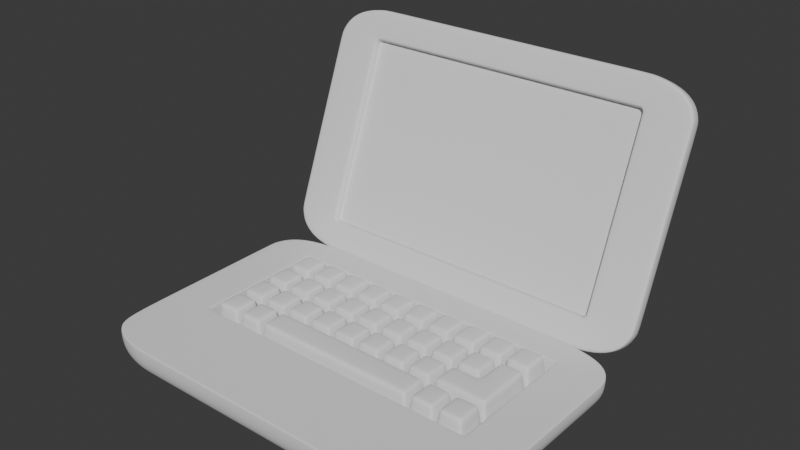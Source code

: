 # Source: Laptop.blend  (saved by Blender 4.0.36; exported with 4.5.12 LTS)
import bpy
from mathutils import Matrix  # noqa: F401  (used for matrix-valued properties, if any)

bpy.ops.wm.read_factory_settings(use_empty=True)
scene = bpy.context.scene
scene.name = 'Scene'

# ---- collections
col_collection = bpy.data.collections.new('Collection'); scene.collection.children.link(col_collection)

# ---- node groups
ng_auto_smooth = bpy.data.node_groups.new('Auto Smooth', 'GeometryNodeTree')
_s = ng_auto_smooth.interface.new_socket(name='Geometry', in_out='OUTPUT', socket_type='NodeSocketGeometry')
_s = ng_auto_smooth.interface.new_socket(name='Geometry', in_out='INPUT', socket_type='NodeSocketGeometry')
_s = ng_auto_smooth.interface.new_socket(name='Angle', in_out='INPUT', socket_type='NodeSocketFloat')
_s.subtype = 'ANGLE'
_s.min_value = 0.0
_s.max_value = 3.142
ng_auto_smooth.is_modifier = True
_N = ng_auto_smooth.nodes; _L = ng_auto_smooth.links
n0 = _N.new('NodeGroupOutput'); n0.name = 'Group Output'; n0.location = (480, -100)
n1 = _N.new('NodeGroupInput'); n1.name = 'Group Input'; n1.location = (-420, -300)
n2 = _N.new('NodeGroupInput'); n2.name = 'Group Input.001'; n2.location = (-60, -100)
n3 = _N.new('GeometryNodeSetShadeSmooth'); n3.name = 'Set Shade Smooth'; n3.location = (120, -100)
n3.domain = 'EDGE'
n4 = _N.new('GeometryNodeSetShadeSmooth'); n4.name = 'Set Shade Smooth.001'; n4.location = (300, -100)
n5 = _N.new('GeometryNodeInputMeshEdgeAngle'); n5.name = 'Edge Angle'; n5.location = (-420, -220)
n6 = _N.new('GeometryNodeInputEdgeSmooth'); n6.name = 'Is Edge Smooth'; n6.location = (-60, -160)
n7 = _N.new('GeometryNodeInputShadeSmooth'); n7.name = 'Is Face Smooth'; n7.location = (-240, -340)
n8 = _N.new('FunctionNodeBooleanMath'); n8.name = 'Boolean Math'; n8.location = (-60, -220)
n9 = _N.new('FunctionNodeCompare'); n9.name = 'Compare'; n9.location = (-240, -180)
n9.operation = 'LESS_EQUAL'
_L.new(n5.outputs[0], n9.inputs[0])
_L.new(n4.outputs[0], n0.inputs[0])
_L.new(n1.outputs[1], n9.inputs[1])
_L.new(n9.outputs[0], n8.inputs[0])
_L.new(n7.outputs[0], n8.inputs[1])
_L.new(n2.outputs[0], n3.inputs[0])
_L.new(n6.outputs[0], n3.inputs[1])
_L.new(n3.outputs[0], n4.inputs[0])
_L.new(n8.outputs[0], n3.inputs[2])
n0.is_active_output = True

# ---- world
world_world = bpy.data.worlds.new('World'); scene.world = world_world
world_world.use_nodes = True; world_world.node_tree.nodes.clear()
_N = world_world.node_tree.nodes; _L = world_world.node_tree.links
n0 = _N.new('ShaderNodeOutputWorld'); n0.name = 'World Output'; n0.location = (300, 300)
n1 = _N.new('ShaderNodeBackground'); n1.name = 'Background'; n1.location = (10, 300)
n1.inputs[0].default_value = (0.05088, 0.05088, 0.05088, 1.0)
_L.new(n1.outputs[0], n0.inputs[0])
n0.is_active_output = True
world_world.color = (0.05088, 0.05088, 0.05088)
world_world.use_sun_shadow = False
world_world.sun_shadow_jitter_overblur = 0.0

# ---- meshes
me_plane = bpy.data.meshes.new('Plane')
me_plane.from_pydata([(-0.9675, -0.8788, 0.2805), (-0.8788, -0.9675, 0.2805), (-1.0, -0.7576, 0.2805), (-0.7576, -1.0, 0.2805), (1.0, -0.7576, 0.2805), (0.7576, -1.0, 0.2805), (0.9675, -0.8788, 0.2805), (0.8788, -0.9675, 0.2805), (-0.7576, 1.0, 0.2805), (-1.0, 0.7576, 0.2805), (-0.8788, 0.9675, 0.2805), (-0.9675, 0.8788, 0.2805), (0.7576, 1.0, 0.2805), (1.0, 0.7576, 0.2805), (0.8788, 0.9675, 0.2805), (0.9675, 0.8788, 0.2805), (-0.7327, -0.8106, 0.0), (-0.7576, -1.0, 0.1894), (-0.7452, -0.9053, 0.02538), (-0.7543, -0.9746, 0.09472), (-0.8106, -0.7327, 0.0), (-1.0, -0.7576, 0.1894), (-0.9053, -0.7452, 0.02538), (-0.9746, -0.7543, 0.09472), (-0.7808, -0.7977, 0.0), (-0.8788, -0.9675, 0.1894), (-0.8298, -0.8826, 0.02538), (-0.8657, -0.9448, 0.09472), (-0.7977, -0.7808, 0.0), (-0.9675, -0.8788, 0.1894), (-0.8826, -0.8298, 0.02538), (-0.9448, -0.8657, 0.09472), (0.8106, -0.7327, 0.0), (1.0, -0.7576, 0.1894), (0.9053, -0.7452, 0.02538), (0.9746, -0.7543, 0.09472), (0.7327, -0.8106, 0.0), (0.7576, -1.0, 0.1894), (0.7452, -0.9053, 0.02538), (0.7543, -0.9746, 0.09472), (0.7977, -0.7808, 0.0), (0.9675, -0.8788, 0.1894), (0.8826, -0.8298, 0.02538), (0.9448, -0.8657, 0.09472), (0.7808, -0.7977, 0.0), (0.8788, -0.9675, 0.1894), (0.8298, -0.8826, 0.02538), (0.8657, -0.9448, 0.09472), (-0.7327, 0.8106, 0.0), (-0.7576, 1.0, 0.1894), (-0.7452, 0.9053, 0.02538), (-0.7543, 0.9746, 0.09472), (-1.0, 0.7576, 0.1894), (-0.8106, 0.7327, 0.0), (-0.9746, 0.7543, 0.09472), (-0.9053, 0.7452, 0.02538), (-0.7808, 0.7977, 0.0), (-0.8788, 0.9675, 0.1894), (-0.8298, 0.8826, 0.02538), (-0.8657, 0.9448, 0.09472), (-0.7977, 0.7808, 0.0), (-0.9675, 0.8788, 0.1894), (-0.8826, 0.8298, 0.02538), (-0.9448, 0.8657, 0.09472), (0.7327, 0.8106, 0.0), (0.7576, 1.0, 0.1894), (0.7452, 0.9053, 0.02538), (0.7543, 0.9746, 0.09472), (0.8106, 0.7327, 0.0), (1.0, 0.7576, 0.1894), (0.9053, 0.7452, 0.02538), (0.9746, 0.7543, 0.09472), (0.7808, 0.7977, 0.0), (0.8788, 0.9675, 0.1894), (0.8298, 0.8826, 0.02538), (0.8657, 0.9448, 0.09472), (0.7977, 0.7808, 0.0), (0.9675, 0.8788, 0.1894), (0.8826, 0.8298, 0.02538), (0.9448, 0.8657, 0.09472), (0.7576, 0.7576, 0.2805), (-0.7576, 0.7576, 0.2805), (0.7576, -0.7576, 0.2805), (-0.7576, -0.7576, 0.2805), (-1.0, -0.3095, 0.2805), (1.0, -0.3095, 0.2805), (-0.8106, -0.2993, 0.0), (-0.9053, -0.3044, 0.02538), (-0.9746, -0.3082, 0.09472), (-1.0, -0.3095, 0.1894), (0.8106, -0.2993, 0.0), (0.9053, -0.3044, 0.02538), (0.9746, -0.3082, 0.09472), (1.0, -0.3095, 0.1894), (0.7576, -0.3095, 0.2805), (-0.7576, -0.3095, 0.2805), (1.0, 0.7004, 0.2805), (-0.9053, 0.6889, 0.02538), (-0.9746, 0.6973, 0.09472), (-1.0, 0.7004, 0.1894), (0.8106, 0.6773, 0.0), (0.7576, 0.7004, 0.2805), (-0.7576, 0.7004, 0.2805), (-1.0, 0.7004, 0.2805), (-0.8106, 0.6773, 0.0), (0.9053, 0.6889, 0.02538), (0.9746, 0.6973, 0.09472), (1.0, 0.7004, 0.1894), (0.7086, -1.0, 0.2805), (0.7086, 1.0, 0.2805), (0.6853, -0.8106, 0.0), (0.6969, -0.9053, 0.02538), (0.7055, -0.9746, 0.09472), (0.7086, -1.0, 0.1894), (0.6853, 0.8106, 0.0), (0.6969, 0.9053, 0.02538), (0.7055, 0.9746, 0.09472), (0.7086, 1.0, 0.1894), (0.7086, 0.7576, 0.2805), (0.7086, -0.7576, 0.2805), (0.7086, -0.3095, 0.2805), (-0.7159, 1.0, 0.2805), (-0.7041, -0.9053, 0.02538), (-0.7127, -0.9746, 0.09472), (-0.7159, -1.0, 0.1894), (-0.6923, 0.8106, 0.0), (-0.7159, -1.0, 0.2805), (-0.6923, -0.8106, 0.0), (-0.7041, 0.9053, 0.02538), (-0.7127, 0.9746, 0.09472), (-0.7159, 1.0, 0.1894), (-0.7159, 0.7576, 0.2805), (-0.7159, -0.7576, 0.2805), (-0.7159, -0.3095, 0.2805), (-1.0, -0.2511, 0.2805), (-0.8106, -0.2428, 0.0), (0.9053, -0.247, 0.02538), (0.9746, -0.25, 0.09472), (1.0, -0.2511, 0.1894), (1.0, -0.2511, 0.2805), (-0.9053, -0.247, 0.02538), (-0.9746, -0.25, 0.09472), (-1.0, -0.2511, 0.1894), (0.8106, -0.2428, 0.0), (0.7576, -0.2511, 0.2805), (-0.7576, -0.2511, 0.2805), (0.7576, 0.7004, 0.159), (0.7576, 0.7576, 0.159), (-0.7576, 0.7004, 0.159), (-0.7576, 0.7576, 0.159), (0.7086, 0.7576, 0.159), (0.7086, -0.3095, 0.159), (0.7576, -0.3095, 0.159), (0.7576, -0.2511, 0.159), (-0.7576, -0.2511, 0.159), (0.7086, 0.7004, 0.159), (-0.7159, 0.7576, 0.159), (-0.7159, -0.3095, 0.159), (-0.7159, 0.7004, 0.159), (0.7086, -0.2511, 0.159), (-0.7576, -0.3095, 0.159), (-0.7159, -0.2511, 0.159)], [], [(82, 5, 7, 6, 4), (113, 37, 5, 108), (104, 53, 60, 56, 48, 125, 114, 64, 72, 76, 68, 100), (69, 77, 15, 13), (89, 21, 2, 84), (49, 57, 10, 8), (45, 41, 6, 7), (61, 52, 9, 11), (130, 49, 8, 121), (73, 65, 12, 14), (107, 69, 13, 96), (21, 29, 0, 2), (57, 61, 11, 10), (37, 45, 7, 5), (29, 25, 1, 0), (77, 73, 14, 15), (41, 33, 4, 6), (86, 20, 22, 87), (87, 22, 23, 88), (88, 23, 21, 89), (20, 28, 30, 22), (22, 30, 31, 23), (23, 31, 29, 21), (28, 24, 26, 30), (30, 26, 27, 31), (31, 27, 25, 29), (24, 16, 18, 26), (26, 18, 19, 27), (27, 19, 17, 25), (110, 36, 38, 111), (111, 38, 39, 112), (112, 39, 37, 113), (36, 44, 46, 38), (38, 46, 47, 39), (39, 47, 45, 37), (44, 40, 42, 46), (46, 42, 43, 47), (47, 43, 41, 45), (40, 32, 34, 42), (42, 34, 35, 43), (43, 35, 33, 41), (100, 68, 70, 105), (105, 70, 71, 106), (106, 71, 69, 107), (68, 76, 78, 70), (70, 78, 79, 71), (71, 79, 77, 69), (76, 72, 74, 78), (78, 74, 75, 79), (79, 75, 73, 77), (72, 64, 66, 74), (74, 66, 67, 75), (75, 67, 65, 73), (125, 48, 50, 128), (128, 50, 51, 129), (129, 51, 49, 130), (48, 56, 58, 50), (50, 58, 59, 51), (51, 59, 57, 49), (56, 60, 62, 58), (58, 62, 63, 59), (59, 63, 61, 57), (60, 53, 55, 62), (62, 55, 54, 63), (63, 54, 52, 61), (25, 17, 3, 1), (119, 108, 5, 82), (9, 81, 8, 10, 11), (109, 118, 80, 12), (12, 80, 13, 15, 14), (2, 0, 1, 3, 83), (120, 119, 82, 94), (94, 82, 4, 85), (84, 2, 83, 95), (134, 84, 95, 145), (144, 94, 85, 139), (95, 133, 157, 160), (35, 92, 93, 33), (34, 91, 92, 35), (32, 90, 91, 34), (141, 88, 89, 142), (140, 87, 88, 141), (135, 86, 87, 140), (33, 93, 85, 4), (142, 89, 84, 134), (20, 86, 90, 32, 40, 44, 36, 110, 127, 16, 24, 28), (52, 99, 103, 9), (53, 104, 97, 55), (55, 97, 98, 54), (54, 98, 99, 52), (144, 101, 146, 153), (80, 101, 96, 13), (9, 103, 102, 81), (137, 106, 107, 138), (136, 105, 106, 137), (143, 100, 105, 136), (138, 107, 96, 139), (135, 104, 100, 143), (81, 102, 148, 149), (145, 95, 160, 154), (133, 132, 119, 120), (121, 131, 118, 109), (132, 126, 108, 119), (67, 116, 117, 65), (66, 115, 116, 67), (64, 114, 115, 66), (123, 112, 113, 124), (122, 111, 112, 123), (127, 110, 111, 122), (65, 117, 109, 12), (124, 113, 108, 126), (17, 124, 126, 3), (16, 127, 122, 18), (18, 122, 123, 19), (19, 123, 124, 17), (83, 3, 126, 132), (8, 81, 131, 121), (95, 83, 132, 133), (120, 94, 152, 151), (118, 131, 156, 150), (116, 129, 130, 117), (115, 128, 129, 116), (114, 125, 128, 115), (117, 130, 121, 109), (101, 80, 147, 146), (131, 81, 149, 156), (86, 135, 143, 90), (93, 138, 139, 85), (90, 143, 136, 91), (91, 136, 137, 92), (92, 137, 138, 93), (99, 142, 134, 103), (104, 135, 140, 97), (97, 140, 141, 98), (98, 141, 142, 99), (94, 144, 153, 152), (101, 144, 139, 96), (103, 134, 145, 102), (159, 151, 152, 153), (150, 155, 146, 147), (156, 158, 155, 150), (161, 157, 151, 159), (154, 160, 157, 161), (149, 148, 158, 156), (148, 154, 161, 158), (158, 161, 159, 155), (155, 159, 153, 146), (80, 118, 150, 147), (133, 120, 151, 157), (102, 145, 154, 148)])
me_plane.polygons.foreach_set('use_smooth', [True] * 150)
_uv = me_plane.uv_layers.new(name='UVMap')
_uv.uv.foreach_set('vector', [0.8788, 0.1212, 0.8788, 0.0, 0.9394, 0.01624, 0.9838, 0.06059, 1.0, 0.1212, 0.8543, 0.0, 0.8788, 0.0, 0.8788, 0.0, 0.8543, 0.0, 0.09472, 0.8387, 0.09472, 0.8663, 0.1012, 0.8904, 0.1096, 0.8988, 0.1337, 0.9053, 0.1538, 0.9053, 0.8426, 0.9053, 0.8663, 0.9053, 0.8904, 0.8988, 0.8988, 0.8904, 0.9053, 0.8663, 0.9053, 0.8387, 1.0, 0.8788, 0.9838, 0.9394, 0.9838, 0.9394, 1.0, 0.8788, 0.0, 0.3452, 0.0, 0.1212, 0.0, 0.1212, 0.0, 0.3452, 0.1212, 1.0, 0.06059, 0.9838, 0.06059, 0.9838, 0.1212, 1.0, 0.9394, 0.01624, 0.9838, 0.06059, 0.9838, 0.06059, 0.9394, 0.01624, 0.01624, 0.9394, 0.0, 0.8788, 0.0, 0.8788, 0.01624, 0.9394, 0.1421, 1.0, 0.1212, 1.0, 0.1212, 1.0, 0.1421, 1.0, 0.9394, 0.9838, 0.8788, 1.0, 0.8788, 1.0, 0.9394, 0.9838, 1.0, 0.8502, 1.0, 0.8788, 1.0, 0.8788, 1.0, 0.8502, 0.0, 0.1212, 0.01624, 0.06059, 0.01624, 0.06059, 0.0, 0.1212, 0.06059, 0.9838, 0.01624, 0.9394, 0.01624, 0.9394, 0.06059, 0.9838, 0.8788, 0.0, 0.9394, 0.01624, 0.9394, 0.01624, 0.8788, 0.0, 0.01624, 0.06059, 0.06059, 0.01624, 0.06059, 0.01624, 0.01624, 0.06059, 0.9838, 0.9394, 0.9394, 0.9838, 0.9394, 0.9838, 0.9838, 0.9394, 0.9838, 0.06059, 1.0, 0.1212, 1.0, 0.1212, 0.9838, 0.06059, 0.09472, 0.3503, 0.09472, 0.1337, 0.04736, 0.1274, 0.04736, 0.3478, 0.04736, 0.3478, 0.04736, 0.1274, 0.0002162, 0.1212, 0.0002162, 0.3453, 0.0002162, 0.3453, 0.0002162, 0.1212, 0.0, 0.1212, 0.0, 0.3452, 0.09472, 0.1337, 0.1012, 0.1096, 0.0587, 0.08511, 0.04736, 0.1274, 0.04736, 0.1274, 0.0587, 0.08511, 0.017, 0.06103, 0.0002162, 0.1212, 0.0002162, 0.1212, 0.017, 0.06103, 0.01624, 0.06059, 0.0, 0.1212, 0.1012, 0.1096, 0.1096, 0.1012, 0.08511, 0.0587, 0.0587, 0.08511, 0.0587, 0.08511, 0.08511, 0.0587, 0.06103, 0.017, 0.017, 0.06103, 0.017, 0.06103, 0.06103, 0.017, 0.06059, 0.01624, 0.01624, 0.06059, 0.1096, 0.1012, 0.1337, 0.09472, 0.1274, 0.04736, 0.08511, 0.0587, 0.08511, 0.0587, 0.1274, 0.04736, 0.1212, 0.0002162, 0.06103, 0.017, 0.06103, 0.017, 0.1212, 0.0002162, 0.1212, 0.0, 0.06059, 0.01624, 0.8426, 0.09472, 0.8663, 0.09472, 0.8726, 0.04736, 0.8485, 0.04736, 0.8485, 0.04736, 0.8726, 0.04736, 0.8788, 0.0002162, 0.8543, 0.0002162, 0.8543, 0.0002162, 0.8788, 0.0002162, 0.8788, 0.0, 0.8543, 0.0, 0.8663, 0.09472, 0.8904, 0.1012, 0.9149, 0.0587, 0.8726, 0.04736, 0.8726, 0.04736, 0.9149, 0.0587, 0.939, 0.017, 0.8788, 0.0002162, 0.8788, 0.0002162, 0.939, 0.017, 0.9394, 0.01624, 0.8788, 0.0, 0.8904, 0.1012, 0.8988, 0.1096, 0.9413, 0.08511, 0.9149, 0.0587, 0.9149, 0.0587, 0.9413, 0.08511, 0.983, 0.06103, 0.939, 0.017, 0.939, 0.017, 0.983, 0.06103, 0.9838, 0.06059, 0.9394, 0.01624, 0.8988, 0.1096, 0.9053, 0.1337, 0.9526, 0.1274, 0.9413, 0.08511, 0.9413, 0.08511, 0.9526, 0.1274, 0.9998, 0.1212, 0.983, 0.06103, 0.983, 0.06103, 0.9998, 0.1212, 1.0, 0.1212, 0.9838, 0.06059, 0.9053, 0.8387, 0.9053, 0.8663, 0.9526, 0.8726, 0.9526, 0.8444, 0.9526, 0.8444, 0.9526, 0.8726, 0.9998, 0.8788, 0.9998, 0.8502, 0.9998, 0.8502, 0.9998, 0.8788, 1.0, 0.8788, 1.0, 0.8502, 0.9053, 0.8663, 0.8988, 0.8904, 0.9413, 0.9149, 0.9526, 0.8726, 0.9526, 0.8726, 0.9413, 0.9149, 0.983, 0.939, 0.9998, 0.8788, 0.9998, 0.8788, 0.983, 0.939, 0.9838, 0.9394, 1.0, 0.8788, 0.8988, 0.8904, 0.8904, 0.8988, 0.9149, 0.9413, 0.9413, 0.9149, 0.9413, 0.9149, 0.9149, 0.9413, 0.939, 0.983, 0.983, 0.939, 0.983, 0.939, 0.939, 0.983, 0.9394, 0.9838, 0.9838, 0.9394, 0.8904, 0.8988, 0.8663, 0.9053, 0.8726, 0.9526, 0.9149, 0.9413, 0.9149, 0.9413, 0.8726, 0.9526, 0.8788, 0.9998, 0.939, 0.983, 0.939, 0.983, 0.8788, 0.9998, 0.8788, 1.0, 0.9394, 0.9838, 0.1538, 0.9053, 0.1337, 0.9053, 0.1274, 0.9526, 0.1479, 0.9526, 0.1479, 0.9526, 0.1274, 0.9526, 0.1212, 0.9998, 0.1421, 0.9998, 0.1421, 0.9998, 0.1212, 0.9998, 0.1212, 1.0, 0.1421, 1.0, 0.1337, 0.9053, 0.1096, 0.8988, 0.08511, 0.9413, 0.1274, 0.9526, 0.1274, 0.9526, 0.08511, 0.9413, 0.06103, 0.983, 0.1212, 0.9998, 0.1212, 0.9998, 0.06103, 0.983, 0.06059, 0.9838, 0.1212, 1.0, 0.1096, 0.8988, 0.1012, 0.8904, 0.0587, 0.9149, 0.08511, 0.9413, 0.08511, 0.9413, 0.0587, 0.9149, 0.017, 0.939, 0.06103, 0.983, 0.06103, 0.983, 0.017, 0.939, 0.01624, 0.9394, 0.06059, 0.9838, 0.1012, 0.8904, 0.09472, 0.8663, 0.04736, 0.8726, 0.0587, 0.9149, 0.0587, 0.9149, 0.04736, 0.8726, 0.0002162, 0.8788, 0.017, 0.939, 0.017, 0.939, 0.0002162, 0.8788, 0.0, 0.8788, 0.01624, 0.9394, 0.06059, 0.01624, 0.1212, 0.0, 0.1212, 0.0, 0.06059, 0.01624, 0.8543, 0.1212, 0.8543, 0.0, 0.8788, 0.0, 0.8788, 0.1212, 0.0, 0.8788, 0.1212, 0.8788, 0.1212, 1.0, 0.06059, 0.9838, 0.01624, 0.9394, 0.8543, 1.0, 0.8543, 0.8788, 0.8788, 0.8788, 0.8788, 1.0, 0.8788, 1.0, 0.8788, 0.8788, 1.0, 0.8788, 0.9838, 0.9394, 0.9394, 0.9838, 0.0, 0.1212, 0.01624, 0.06059, 0.06059, 0.01624, 0.1212, 0.0, 0.1212, 0.1212, 0.8543, 0.3452, 0.8543, 0.1212, 0.8788, 0.1212, 0.8788, 0.3452, 0.8788, 0.3452, 0.8788, 0.1212, 1.0, 0.1212, 1.0, 0.3452, 0.0, 0.3452, 0.0, 0.1212, 0.1212, 0.1212, 0.1212, 0.3452, 0.0, 0.3745, 0.0, 0.3452, 0.1212, 0.3452, 0.1212, 0.3745, 0.8788, 0.3745, 0.8788, 0.3452, 1.0, 0.3452, 1.0, 0.3745, 0.1212, 0.3452, 0.1421, 0.3452, 0.1421, 0.3452, 0.1212, 0.3452, 0.9998, 0.1212, 0.9998, 0.3453, 1.0, 0.3452, 1.0, 0.1212, 0.9526, 0.1274, 0.9526, 0.3478, 0.9998, 0.3453, 0.9998, 0.1212, 0.9053, 0.1337, 0.9053, 0.3503, 0.9526, 0.3478, 0.9526, 0.1274, 0.0002162, 0.3745, 0.0002162, 0.3453, 0.0, 0.3452, 0.0, 0.3745, 0.04736, 0.3765, 0.04736, 0.3478, 0.0002162, 0.3453, 0.0002162, 0.3745, 0.09472, 0.3786, 0.09472, 0.3503, 0.04736, 0.3478, 0.04736, 0.3765, 1.0, 0.1212, 1.0, 0.3452, 1.0, 0.3452, 1.0, 0.1212, 0.0, 0.3745, 0.0, 0.3452, 0.0, 0.3452, 0.0, 0.3745, 0.09472, 0.1337, 0.09472, 0.3503, 0.9053, 0.3503, 0.9053, 0.1337, 0.8988, 0.1096, 0.8904, 0.1012, 0.8663, 0.09472, 0.8426, 0.09472, 0.1538, 0.09472, 0.1337, 0.09472, 0.1096, 0.1012, 0.1012, 0.1096, 0.0, 0.8788, 0.0, 0.8502, 0.0, 0.8502, 0.0, 0.8788, 0.09472, 0.8663, 0.09472, 0.8387, 0.04736, 0.8444, 0.04736, 0.8726, 0.04736, 0.8726, 0.04736, 0.8444, 0.0002162, 0.8502, 0.0002162, 0.8788, 0.0002162, 0.8788, 0.0002162, 0.8502, 0.0, 0.8502, 0.0, 0.8788, 0.8788, 0.3745, 0.8788, 0.8502, 0.8788, 0.8502, 0.8788, 0.3745, 0.8788, 0.8788, 0.8788, 0.8502, 1.0, 0.8502, 1.0, 0.8788, 0.0, 0.8788, 0.0, 0.8502, 0.1212, 0.8502, 0.1212, 0.8788, 0.9998, 0.3745, 0.9998, 0.8502, 1.0, 0.8502, 1.0, 0.3745, 0.9526, 0.3765, 0.9526, 0.8444, 0.9998, 0.8502, 0.9998, 0.3745, 0.9053, 0.3786, 0.9053, 0.8387, 0.9526, 0.8444, 0.9526, 0.3765, 1.0, 0.3745, 1.0, 0.8502, 1.0, 0.8502, 1.0, 0.3745, 0.09472, 0.3786, 0.09472, 0.8387, 0.9053, 0.8387, 0.9053, 0.3786, 0.1212, 0.8788, 0.1212, 0.8502, 0.1212, 0.8502, 0.1212, 0.8788, 0.1212, 0.3745, 0.1212, 0.3452, 0.1212, 0.3452, 0.1212, 0.3745, 0.1421, 0.3452, 0.1421, 0.1212, 0.8543, 0.1212, 0.8543, 0.3452, 0.1421, 1.0, 0.1421, 0.8788, 0.8543, 0.8788, 0.8543, 1.0, 0.1421, 0.1212, 0.1421, 0.0, 0.8543, 0.0, 0.8543, 0.1212, 0.8788, 0.9998, 0.8543, 0.9998, 0.8543, 1.0, 0.8788, 1.0, 0.8726, 0.9526, 0.8485, 0.9526, 0.8543, 0.9998, 0.8788, 0.9998, 0.8663, 0.9053, 0.8426, 0.9053, 0.8485, 0.9526, 0.8726, 0.9526, 0.1421, 0.0002162, 0.8543, 0.0002162, 0.8543, 0.0, 0.1421, 0.0, 0.1479, 0.04736, 0.8485, 0.04736, 0.8543, 0.0002162, 0.1421, 0.0002162, 0.1538, 0.09472, 0.8426, 0.09472, 0.8485, 0.04736, 0.1479, 0.04736, 0.8788, 1.0, 0.8543, 1.0, 0.8543, 1.0, 0.8788, 1.0, 0.1421, 0.0, 0.8543, 0.0, 0.8543, 0.0, 0.1421, 0.0, 0.1212, 0.0, 0.1421, 0.0, 0.1421, 0.0, 0.1212, 0.0, 0.1337, 0.09472, 0.1538, 0.09472, 0.1479, 0.04736, 0.1274, 0.04736, 0.1274, 0.04736, 0.1479, 0.04736, 0.1421, 0.0002162, 0.1212, 0.0002162, 0.1212, 0.0002162, 0.1421, 0.0002162, 0.1421, 0.0, 0.1212, 0.0, 0.1212, 0.1212, 0.1212, 0.0, 0.1421, 0.0, 0.1421, 0.1212, 0.1212, 1.0, 0.1212, 0.8788, 0.1421, 0.8788, 0.1421, 1.0, 0.1212, 0.3452, 0.1212, 0.1212, 0.1421, 0.1212, 0.1421, 0.3452, 0.8543, 0.3452, 0.8788, 0.3452, 0.8788, 0.3452, 0.8543, 0.3452, 0.8543, 0.8788, 0.1421, 0.8788, 0.1421, 0.8788, 0.8543, 0.8788, 0.8543, 0.9998, 0.1421, 0.9998, 0.1421, 1.0, 0.8543, 1.0, 0.8485, 0.9526, 0.1479, 0.9526, 0.1421, 0.9998, 0.8543, 0.9998, 0.8426, 0.9053, 0.1538, 0.9053, 0.1479, 0.9526, 0.8485, 0.9526, 0.8543, 1.0, 0.1421, 1.0, 0.1421, 1.0, 0.8543, 1.0, 0.8788, 0.8502, 0.8788, 0.8788, 0.8788, 0.8788, 0.8788, 0.8502, 0.1421, 0.8788, 0.1212, 0.8788, 0.1212, 0.8788, 0.1421, 0.8788, 0.09472, 0.3503, 0.09472, 0.3786, 0.9053, 0.3786, 0.9053, 0.3503, 1.0, 0.3452, 1.0, 0.3745, 1.0, 0.3745, 1.0, 0.3452, 0.9053, 0.3503, 0.9053, 0.3786, 0.9526, 0.3765, 0.9526, 0.3478, 0.9526, 0.3478, 0.9526, 0.3765, 0.9998, 0.3745, 0.9998, 0.3453, 0.9998, 0.3453, 0.9998, 0.3745, 1.0, 0.3745, 1.0, 0.3452, 0.0, 0.8502, 0.0, 0.3745, 0.0, 0.3745, 0.0, 0.8502, 0.09472, 0.8387, 0.09472, 0.3786, 0.04736, 0.3765, 0.04736, 0.8444, 0.04736, 0.8444, 0.04736, 0.3765, 0.0002162, 0.3745, 0.0002162, 0.8502, 0.0002162, 0.8502, 0.0002162, 0.3745, 0.0, 0.3745, 0.0, 0.8502, 0.8788, 0.3452, 0.8788, 0.3745, 0.8788, 0.3745, 0.8788, 0.3452, 0.8788, 0.8502, 0.8788, 0.3745, 1.0, 0.3745, 1.0, 0.8502, 0.0, 0.8502, 0.0, 0.3745, 0.1212, 0.3745, 0.1212, 0.8502, 0.8543, 0.3745, 0.8543, 0.3452, 0.8788, 0.3452, 0.8788, 0.3745, 0.8543, 0.8788, 0.8543, 0.8502, 0.8788, 0.8502, 0.8788, 0.8788, 0.1421, 0.8788, 0.1421, 0.8502, 0.8543, 0.8502, 0.8543, 0.8788, 0.1421, 0.3745, 0.1421, 0.3452, 0.8543, 0.3452, 0.8543, 0.3745, 0.1212, 0.3745, 0.1212, 0.3452, 0.1421, 0.3452, 0.1421, 0.3745, 0.1212, 0.8788, 0.1212, 0.8502, 0.1421, 0.8502, 0.1421, 0.8788, 0.1212, 0.8502, 0.1212, 0.3745, 0.1421, 0.3745, 0.1421, 0.8502, 0.1421, 0.8502, 0.1421, 0.3745, 0.8543, 0.3745, 0.8543, 0.8502, 0.8543, 0.8502, 0.8543, 0.3745, 0.8788, 0.3745, 0.8788, 0.8502, 0.8788, 0.8788, 0.8543, 0.8788, 0.8543, 0.8788, 0.8788, 0.8788, 0.1421, 0.3452, 0.8543, 0.3452, 0.8543, 0.3452, 0.1421, 0.3452, 0.1212, 0.8502, 0.1212, 0.3745, 0.1212, 0.3745, 0.1212, 0.8502])
me_plane.update()
me_plane_001 = bpy.data.meshes.new('Plane.001')
me_plane_001.from_pydata([(-0.5347, -0.6519, 0.0), (-0.4856, -0.6829, 0.0), (-0.5526, -0.6094, 0.0), (-0.4187, -0.6943, 0.0), (0.5526, -0.6094, 0.0), (0.4187, -0.6943, 0.0), (0.5347, -0.6519, 0.0), (0.4856, -0.6829, 0.0), (-0.4187, 0.006179, 0.0), (-0.5526, -0.07871, 0.0), (-0.4856, -0.005193, 0.0), (-0.5347, -0.03626, 0.0), (0.4187, 0.006179, 0.0), (0.5526, -0.07871, 0.0), (0.4856, -0.005193, 0.0), (0.5347, -0.03626, 0.0), (-0.4049, -0.6279, 0.09824), (-0.4187, -0.6943, 0.03189), (-0.4118, -0.6611, 0.08935), (-0.4168, -0.6854, 0.06506), (-0.4479, -0.6007, 0.09824), (-0.5526, -0.6094, 0.03189), (-0.5003, -0.605, 0.08935), (-0.5386, -0.6082, 0.06506), (-0.4315, -0.6234, 0.09824), (-0.4856, -0.6829, 0.03189), (-0.4586, -0.6532, 0.08935), (-0.4784, -0.675, 0.06506), (-0.4408, -0.6175, 0.09824), (-0.5347, -0.6519, 0.03189), (-0.4877, -0.6347, 0.08935), (-0.5221, -0.6473, 0.06506), (0.4479, -0.6007, 0.09824), (0.5526, -0.6094, 0.03189), (0.5003, -0.605, 0.08935), (0.5386, -0.6082, 0.06506), (0.4049, -0.6279, 0.09824), (0.4187, -0.6943, 0.03189), (0.4118, -0.6611, 0.08935), (0.4168, -0.6854, 0.06506), (0.4408, -0.6175, 0.09824), (0.5347, -0.6519, 0.03189), (0.4877, -0.6347, 0.08935), (0.5221, -0.6473, 0.06506), (0.4315, -0.6234, 0.09824), (0.4856, -0.6829, 0.03189), (0.4586, -0.6532, 0.08935), (0.4784, -0.675, 0.06506), (-0.4049, -0.06017, 0.09824), (-0.4187, 0.006179, 0.03189), (-0.4118, -0.027, 0.08935), (-0.4168, -0.00271, 0.06506), (-0.5526, -0.07871, 0.03189), (-0.4479, -0.08744, 0.09824), (-0.5386, -0.07988, 0.06506), (-0.5003, -0.08307, 0.08935), (-0.4315, -0.06468, 0.09824), (-0.4856, -0.005193, 0.03189), (-0.4586, -0.03494, 0.08935), (-0.4784, -0.01316, 0.06506), (-0.4408, -0.07061, 0.09824), (-0.5347, -0.03626, 0.03189), (-0.4877, -0.05344, 0.08935), (-0.5221, -0.04086, 0.06506), (0.4049, -0.06017, 0.09824), (0.4187, 0.006179, 0.03189), (0.4118, -0.027, 0.08935), (0.4168, -0.00271, 0.06506), (0.4479, -0.08744, 0.09824), (0.5526, -0.07871, 0.03189), (0.5003, -0.08307, 0.08935), (0.5386, -0.07988, 0.06506), (0.4315, -0.06468, 0.09824), (0.4856, -0.005193, 0.03189), (0.4586, -0.03494, 0.08935), (0.4784, -0.01316, 0.06506), (0.4408, -0.07061, 0.09824), (0.5347, -0.03626, 0.03189), (0.4877, -0.05344, 0.08935), (0.5221, -0.04086, 0.06506), (0.4187, -0.6094, 0.0), (-0.4187, -0.6094, 0.0), (0.4187, -0.07871, 0.0), (-0.4187, -0.07871, 0.0), (-0.5526, -0.5926, 0.0), (0.5526, -0.5926, 0.0), (-0.4479, -0.5845, 0.09824), (-0.5003, -0.5886, 0.08935), (-0.5386, -0.5915, 0.06506), (-0.5526, -0.5926, 0.03189), (0.4479, -0.5845, 0.09824), (0.5003, -0.5886, 0.08935), (0.5386, -0.5915, 0.06506), (0.5526, -0.5926, 0.03189), (0.4187, -0.5926, 0.0), (-0.4187, -0.5926, 0.0), (0.5526, -0.09491, 0.0), (-0.5003, -0.09902, 0.08935), (-0.5386, -0.09601, 0.06506), (-0.5526, -0.09491, 0.03189), (0.4479, -0.1031, 0.09824), (0.4187, -0.09491, 0.0), (-0.4187, -0.09491, 0.0), (-0.5526, -0.09491, 0.0), (-0.4479, -0.1031, 0.09824), (0.5003, -0.09902, 0.08935), (0.5386, -0.09601, 0.06506), (0.5526, -0.09491, 0.03189), (0.4028, -0.6943, 0.0), (0.4028, 0.006179, 0.0), (0.3896, -0.6279, 0.09824), (0.3962, -0.6611, 0.08935), (0.4011, -0.6854, 0.06506), (0.4028, -0.6943, 0.03189), (0.3896, -0.06017, 0.09824), (0.3962, -0.027, 0.08935), (0.4011, -0.00271, 0.06506), (0.4028, 0.006179, 0.03189), (0.4028, -0.6094, 0.0), (0.4028, -0.07871, 0.0), (-0.4053, 0.006179, 0.0), (-0.3986, -0.6611, 0.08935), (-0.4035, -0.6854, 0.06506), (-0.4053, -0.6943, 0.03189), (-0.3919, -0.06017, 0.09824), (-0.4053, -0.6943, 0.0), (-0.3919, -0.6279, 0.09824), (-0.3986, -0.027, 0.08935), (-0.4035, -0.00271, 0.06506), (-0.4053, 0.006179, 0.03189), (-0.4053, -0.6094, 0.0), (-0.4053, -0.07871, 0.0), (0.4028, -0.6094, 0.02369), (0.4187, -0.6094, 0.02369), (0.4187, -0.09491, 0.02369), (0.4187, -0.07871, 0.02369), (-0.4187, -0.09491, 0.02369), (-0.4187, -0.07871, 0.02369), (0.4028, -0.07871, 0.02369), (0.4187, -0.5926, 0.02369), (-0.4187, -0.6094, 0.02369), (-0.4187, -0.5926, 0.02369), (0.4028, -0.5926, 0.02369), (0.4028, -0.09491, 0.02369), (-0.4053, -0.6094, 0.02369), (-0.4053, -0.07871, 0.02369), (-0.4053, -0.5926, 0.02369), (-0.4053, -0.09491, 0.02369)], [], [(80, 5, 7, 6, 4), (113, 37, 5, 108), (104, 53, 60, 56, 48, 124, 114, 64, 72, 76, 68, 100), (69, 77, 15, 13), (89, 21, 2, 84), (49, 57, 10, 8), (45, 41, 6, 7), (61, 52, 9, 11), (129, 49, 8, 120), (73, 65, 12, 14), (107, 69, 13, 96), (21, 29, 0, 2), (57, 61, 11, 10), (37, 45, 7, 5), (29, 25, 1, 0), (77, 73, 14, 15), (41, 33, 4, 6), (86, 20, 22, 87), (87, 22, 23, 88), (88, 23, 21, 89), (20, 28, 30, 22), (22, 30, 31, 23), (23, 31, 29, 21), (28, 24, 26, 30), (30, 26, 27, 31), (31, 27, 25, 29), (24, 16, 18, 26), (26, 18, 19, 27), (27, 19, 17, 25), (110, 36, 38, 111), (111, 38, 39, 112), (112, 39, 37, 113), (36, 44, 46, 38), (38, 46, 47, 39), (39, 47, 45, 37), (44, 40, 42, 46), (46, 42, 43, 47), (47, 43, 41, 45), (40, 32, 34, 42), (42, 34, 35, 43), (43, 35, 33, 41), (100, 68, 70, 105), (105, 70, 71, 106), (106, 71, 69, 107), (68, 76, 78, 70), (70, 78, 79, 71), (71, 79, 77, 69), (76, 72, 74, 78), (78, 74, 75, 79), (79, 75, 73, 77), (72, 64, 66, 74), (74, 66, 67, 75), (75, 67, 65, 73), (124, 48, 50, 127), (127, 50, 51, 128), (128, 51, 49, 129), (48, 56, 58, 50), (50, 58, 59, 51), (51, 59, 57, 49), (56, 60, 62, 58), (58, 62, 63, 59), (59, 63, 61, 57), (60, 53, 55, 62), (62, 55, 54, 63), (63, 54, 52, 61), (25, 17, 3, 1), (118, 108, 5, 80), (2, 0, 1, 3, 81), (83, 102, 136, 137), (94, 80, 4, 85), (84, 2, 81, 95), (109, 119, 82, 12), (12, 82, 13, 15, 14), (11, 9, 83, 8, 10), (103, 84, 95, 102), (101, 94, 85, 96), (102, 95, 141, 136), (35, 92, 93, 33), (34, 91, 92, 35), (32, 90, 91, 34), (98, 88, 89, 99), (97, 87, 88, 98), (104, 86, 87, 97), (33, 93, 85, 4), (99, 89, 84, 103), (20, 86, 90, 32, 40, 44, 36, 110, 126, 16, 24, 28), (52, 99, 103, 9), (53, 104, 97, 55), (55, 97, 98, 54), (54, 98, 99, 52), (118, 80, 133, 132), (82, 101, 96, 13), (9, 103, 102, 83), (92, 106, 107, 93), (91, 105, 106, 92), (90, 100, 105, 91), (93, 107, 96, 85), (86, 104, 100, 90), (101, 82, 135, 134), (94, 101, 134, 139), (120, 131, 119, 109), (119, 131, 145, 138), (130, 125, 108, 118), (67, 116, 117, 65), (66, 115, 116, 67), (64, 114, 115, 66), (122, 112, 113, 123), (121, 111, 112, 122), (126, 110, 111, 121), (65, 117, 109, 12), (123, 113, 108, 125), (17, 123, 125, 3), (16, 126, 121, 18), (18, 121, 122, 19), (19, 122, 123, 17), (81, 3, 125, 130), (131, 83, 137, 145), (8, 83, 131, 120), (95, 81, 140, 141), (82, 119, 138, 135), (116, 128, 129, 117), (115, 127, 128, 116), (114, 124, 127, 115), (117, 129, 120, 109), (142, 132, 133, 139), (143, 142, 139, 134), (138, 143, 134, 135), (145, 147, 143, 138), (147, 146, 142, 143), (146, 144, 132, 142), (141, 140, 144, 146), (136, 141, 146, 147), (137, 136, 147, 145), (80, 94, 139, 133), (81, 130, 144, 140), (130, 118, 132, 144)])
me_plane_001.polygons.foreach_set('use_smooth', [True] * 136)
_uv = me_plane_001.uv_layers.new(name='UVMap')
_uv.uv.foreach_set('vector', [0.8788, 0.1212, 0.8788, 0.0, 0.9394, 0.01624, 0.9838, 0.06059, 1.0, 0.1212, 0.8645, 0.0, 0.8788, 0.0, 0.8788, 0.0, 0.8645, 0.0, 0.09472, 0.844, 0.09472, 0.8663, 0.1012, 0.8904, 0.1096, 0.8988, 0.1337, 0.9053, 0.1454, 0.9053, 0.8525, 0.9053, 0.8663, 0.9053, 0.8904, 0.8988, 0.8988, 0.8904, 0.9053, 0.8663, 0.9053, 0.844, 1.0, 0.8788, 0.9838, 0.9394, 0.9838, 0.9394, 1.0, 0.8788, 0.0, 0.1451, 0.0, 0.1212, 0.0, 0.1212, 0.0, 0.1451, 0.1212, 1.0, 0.06059, 0.9838, 0.06059, 0.9838, 0.1212, 1.0, 0.9394, 0.01624, 0.9838, 0.06059, 0.9838, 0.06059, 0.9394, 0.01624, 0.01624, 0.9394, 0.0, 0.8788, 0.0, 0.8788, 0.01624, 0.9394, 0.1333, 1.0, 0.1212, 1.0, 0.1212, 1.0, 0.1333, 1.0, 0.9394, 0.9838, 0.8788, 1.0, 0.8788, 1.0, 0.9394, 0.9838, 1.0, 0.8557, 1.0, 0.8788, 1.0, 0.8788, 1.0, 0.8557, 0.0, 0.1212, 0.01624, 0.06059, 0.01624, 0.06059, 0.0, 0.1212, 0.06059, 0.9838, 0.01624, 0.9394, 0.01624, 0.9394, 0.06059, 0.9838, 0.8788, 0.0, 0.9394, 0.01624, 0.9394, 0.01624, 0.8788, 0.0, 0.01624, 0.06059, 0.06059, 0.01624, 0.06059, 0.01624, 0.01624, 0.06059, 0.9838, 0.9394, 0.9394, 0.9838, 0.9394, 0.9838, 0.9838, 0.9394, 0.9838, 0.06059, 1.0, 0.1212, 1.0, 0.1212, 0.9838, 0.06059, 0.09472, 0.1568, 0.09472, 0.1337, 0.04736, 0.1274, 0.04736, 0.151, 0.04736, 0.151, 0.04736, 0.1274, 0.0002162, 0.1212, 0.0002162, 0.1452, 0.0002162, 0.1452, 0.0002162, 0.1212, 0.0, 0.1212, 0.0, 0.1451, 0.09472, 0.1337, 0.1012, 0.1096, 0.0587, 0.08511, 0.04736, 0.1274, 0.04736, 0.1274, 0.0587, 0.08511, 0.017, 0.06103, 0.0002162, 0.1212, 0.0002162, 0.1212, 0.017, 0.06103, 0.01624, 0.06059, 0.0, 0.1212, 0.1012, 0.1096, 0.1096, 0.1012, 0.08511, 0.0587, 0.0587, 0.08511, 0.0587, 0.08511, 0.08511, 0.0587, 0.06103, 0.017, 0.017, 0.06103, 0.017, 0.06103, 0.06103, 0.017, 0.06059, 0.01624, 0.01624, 0.06059, 0.1096, 0.1012, 0.1337, 0.09472, 0.1274, 0.04736, 0.08511, 0.0587, 0.08511, 0.0587, 0.1274, 0.04736, 0.1212, 0.0002162, 0.06103, 0.017, 0.06103, 0.017, 0.1212, 0.0002162, 0.1212, 0.0, 0.06059, 0.01624, 0.8525, 0.09472, 0.8663, 0.09472, 0.8726, 0.04736, 0.8585, 0.04736, 0.8585, 0.04736, 0.8726, 0.04736, 0.8788, 0.0002162, 0.8645, 0.0002162, 0.8645, 0.0002162, 0.8788, 0.0002162, 0.8788, 0.0, 0.8645, 0.0, 0.8663, 0.09472, 0.8904, 0.1012, 0.9149, 0.0587, 0.8726, 0.04736, 0.8726, 0.04736, 0.9149, 0.0587, 0.939, 0.017, 0.8788, 0.0002162, 0.8788, 0.0002162, 0.939, 0.017, 0.9394, 0.01624, 0.8788, 0.0, 0.8904, 0.1012, 0.8988, 0.1096, 0.9413, 0.08511, 0.9149, 0.0587, 0.9149, 0.0587, 0.9413, 0.08511, 0.983, 0.06103, 0.939, 0.017, 0.939, 0.017, 0.983, 0.06103, 0.9838, 0.06059, 0.9394, 0.01624, 0.8988, 0.1096, 0.9053, 0.1337, 0.9526, 0.1274, 0.9413, 0.08511, 0.9413, 0.08511, 0.9526, 0.1274, 0.9998, 0.1212, 0.983, 0.06103, 0.983, 0.06103, 0.9998, 0.1212, 1.0, 0.1212, 0.9838, 0.06059, 0.9053, 0.844, 0.9053, 0.8663, 0.9526, 0.8726, 0.9526, 0.8498, 0.9526, 0.8498, 0.9526, 0.8726, 0.9998, 0.8788, 0.9998, 0.8557, 0.9998, 0.8557, 0.9998, 0.8788, 1.0, 0.8788, 1.0, 0.8557, 0.9053, 0.8663, 0.8988, 0.8904, 0.9413, 0.9149, 0.9526, 0.8726, 0.9526, 0.8726, 0.9413, 0.9149, 0.983, 0.939, 0.9998, 0.8788, 0.9998, 0.8788, 0.983, 0.939, 0.9838, 0.9394, 1.0, 0.8788, 0.8988, 0.8904, 0.8904, 0.8988, 0.9149, 0.9413, 0.9413, 0.9149, 0.9413, 0.9149, 0.9149, 0.9413, 0.939, 0.983, 0.983, 0.939, 0.983, 0.939, 0.939, 0.983, 0.9394, 0.9838, 0.9838, 0.9394, 0.8904, 0.8988, 0.8663, 0.9053, 0.8726, 0.9526, 0.9149, 0.9413, 0.9149, 0.9413, 0.8726, 0.9526, 0.8788, 0.9998, 0.939, 0.983, 0.939, 0.983, 0.8788, 0.9998, 0.8788, 1.0, 0.9394, 0.9838, 0.1454, 0.9053, 0.1337, 0.9053, 0.1274, 0.9526, 0.1394, 0.9526, 0.1394, 0.9526, 0.1274, 0.9526, 0.1212, 0.9998, 0.1334, 0.9998, 0.1334, 0.9998, 0.1212, 0.9998, 0.1212, 1.0, 0.1333, 1.0, 0.1337, 0.9053, 0.1096, 0.8988, 0.08511, 0.9413, 0.1274, 0.9526, 0.1274, 0.9526, 0.08511, 0.9413, 0.06103, 0.983, 0.1212, 0.9998, 0.1212, 0.9998, 0.06103, 0.983, 0.06059, 0.9838, 0.1212, 1.0, 0.1096, 0.8988, 0.1012, 0.8904, 0.0587, 0.9149, 0.08511, 0.9413, 0.08511, 0.9413, 0.0587, 0.9149, 0.017, 0.939, 0.06103, 0.983, 0.06103, 0.983, 0.017, 0.939, 0.01624, 0.9394, 0.06059, 0.9838, 0.1012, 0.8904, 0.09472, 0.8663, 0.04736, 0.8726, 0.0587, 0.9149, 0.0587, 0.9149, 0.04736, 0.8726, 0.0002162, 0.8788, 0.017, 0.939, 0.017, 0.939, 0.0002162, 0.8788, 0.0, 0.8788, 0.01624, 0.9394, 0.06059, 0.01624, 0.1212, 0.0, 0.1212, 0.0, 0.06059, 0.01624, 0.8645, 0.1212, 0.8645, 0.0, 0.8788, 0.0, 0.8788, 0.1212, 0.0, 0.1212, 0.01624, 0.06059, 0.06059, 0.01624, 0.1212, 0.0, 0.1212, 0.1212, 0.1212, 0.8788, 0.1212, 0.8557, 0.1212, 0.8557, 0.1212, 0.8788, 0.8788, 0.1451, 0.8788, 0.1212, 1.0, 0.1212, 1.0, 0.1451, 0.0, 0.1451, 0.0, 0.1212, 0.1212, 0.1212, 0.1212, 0.1451, 0.8645, 1.0, 0.8645, 0.8788, 0.8788, 0.8788, 0.8788, 1.0, 0.8788, 1.0, 0.8788, 0.8788, 1.0, 0.8788, 0.9838, 0.9394, 0.9394, 0.9838, 0.01624, 0.9394, 0.0, 0.8788, 0.1212, 0.8788, 0.1212, 1.0, 0.06059, 0.9838, 0.0, 0.8557, 0.0, 0.1451, 0.1212, 0.1451, 0.1212, 0.8557, 0.8788, 0.8557, 0.8788, 0.1451, 1.0, 0.1451, 1.0, 0.8557, 0.1212, 0.8557, 0.1212, 0.1451, 0.1212, 0.1451, 0.1212, 0.8557, 0.9998, 0.1212, 0.9998, 0.1452, 1.0, 0.1451, 1.0, 0.1212, 0.9526, 0.1274, 0.9526, 0.151, 0.9998, 0.1452, 0.9998, 0.1212, 0.9053, 0.1337, 0.9053, 0.1568, 0.9526, 0.151, 0.9526, 0.1274, 0.0002162, 0.8557, 0.0002162, 0.1452, 0.0, 0.1451, 0.0, 0.8557, 0.04736, 0.8498, 0.04736, 0.151, 0.0002162, 0.1452, 0.0002162, 0.8557, 0.09472, 0.844, 0.09472, 0.1568, 0.04736, 0.151, 0.04736, 0.8498, 1.0, 0.1212, 1.0, 0.1451, 1.0, 0.1451, 1.0, 0.1212, 0.0, 0.8557, 0.0, 0.1451, 0.0, 0.1451, 0.0, 0.8557, 0.09472, 0.1337, 0.09472, 0.1568, 0.9053, 0.1568, 0.9053, 0.1337, 0.8988, 0.1096, 0.8904, 0.1012, 0.8663, 0.09472, 0.8525, 0.09472, 0.1454, 0.09472, 0.1337, 0.09472, 0.1096, 0.1012, 0.1012, 0.1096, 0.0, 0.8788, 0.0, 0.8557, 0.0, 0.8557, 0.0, 0.8788, 0.09472, 0.8663, 0.09472, 0.844, 0.04736, 0.8498, 0.04736, 0.8726, 0.04736, 0.8726, 0.04736, 0.8498, 0.0002162, 0.8557, 0.0002162, 0.8788, 0.0002162, 0.8788, 0.0002162, 0.8557, 0.0, 0.8557, 0.0, 0.8788, 0.8645, 0.1212, 0.8788, 0.1212, 0.8788, 0.1212, 0.8645, 0.1212, 0.8788, 0.8788, 0.8788, 0.8557, 1.0, 0.8557, 1.0, 0.8788, 0.0, 0.8788, 0.0, 0.8557, 0.1212, 0.8557, 0.1212, 0.8788, 0.9998, 0.1452, 0.9998, 0.8557, 1.0, 0.8557, 1.0, 0.1451, 0.9526, 0.151, 0.9526, 0.8498, 0.9998, 0.8557, 0.9998, 0.1452, 0.9053, 0.1568, 0.9053, 0.844, 0.9526, 0.8498, 0.9526, 0.151, 1.0, 0.1451, 1.0, 0.8557, 1.0, 0.8557, 1.0, 0.1451, 0.09472, 0.1568, 0.09472, 0.844, 0.9053, 0.844, 0.9053, 0.1568, 0.8788, 0.8557, 0.8788, 0.8788, 0.8788, 0.8788, 0.8788, 0.8557, 0.8788, 0.1451, 0.8788, 0.8557, 0.8788, 0.8557, 0.8788, 0.1451, 0.1333, 1.0, 0.1333, 0.8788, 0.8645, 0.8788, 0.8645, 1.0, 0.8645, 0.8788, 0.1333, 0.8788, 0.1333, 0.8788, 0.8645, 0.8788, 0.1333, 0.1212, 0.1333, 0.0, 0.8645, 0.0, 0.8645, 0.1212, 0.8788, 0.9998, 0.8645, 0.9998, 0.8645, 1.0, 0.8788, 1.0, 0.8726, 0.9526, 0.8585, 0.9526, 0.8645, 0.9998, 0.8788, 0.9998, 0.8663, 0.9053, 0.8525, 0.9053, 0.8585, 0.9526, 0.8726, 0.9526, 0.1334, 0.0002162, 0.8645, 0.0002162, 0.8645, 0.0, 0.1333, 0.0, 0.1394, 0.04736, 0.8585, 0.04736, 0.8645, 0.0002162, 0.1334, 0.0002162, 0.1454, 0.09472, 0.8525, 0.09472, 0.8585, 0.04736, 0.1394, 0.04736, 0.8788, 1.0, 0.8645, 1.0, 0.8645, 1.0, 0.8788, 1.0, 0.1333, 0.0, 0.8645, 0.0, 0.8645, 0.0, 0.1333, 0.0, 0.1212, 0.0, 0.1333, 0.0, 0.1333, 0.0, 0.1212, 0.0, 0.1337, 0.09472, 0.1454, 0.09472, 0.1394, 0.04736, 0.1274, 0.04736, 0.1274, 0.04736, 0.1394, 0.04736, 0.1334, 0.0002162, 0.1212, 0.0002162, 0.1212, 0.0002162, 0.1334, 0.0002162, 0.1333, 0.0, 0.1212, 0.0, 0.1212, 0.1212, 0.1212, 0.0, 0.1333, 0.0, 0.1333, 0.1212, 0.1333, 0.8788, 0.1212, 0.8788, 0.1212, 0.8788, 0.1333, 0.8788, 0.1212, 1.0, 0.1212, 0.8788, 0.1333, 0.8788, 0.1333, 1.0, 0.1212, 0.1451, 0.1212, 0.1212, 0.1212, 0.1212, 0.1212, 0.1451, 0.8788, 0.8788, 0.8645, 0.8788, 0.8645, 0.8788, 0.8788, 0.8788, 0.8645, 0.9998, 0.1334, 0.9998, 0.1333, 1.0, 0.8645, 1.0, 0.8585, 0.9526, 0.1394, 0.9526, 0.1334, 0.9998, 0.8645, 0.9998, 0.8525, 0.9053, 0.1454, 0.9053, 0.1394, 0.9526, 0.8585, 0.9526, 0.8645, 1.0, 0.1333, 1.0, 0.1333, 1.0, 0.8645, 1.0, 0.8645, 0.1451, 0.8645, 0.1212, 0.8788, 0.1212, 0.8788, 0.1451, 0.8645, 0.8557, 0.8645, 0.1451, 0.8788, 0.1451, 0.8788, 0.8557, 0.8645, 0.8788, 0.8645, 0.8557, 0.8788, 0.8557, 0.8788, 0.8788, 0.1333, 0.8788, 0.1333, 0.8557, 0.8645, 0.8557, 0.8645, 0.8788, 0.1333, 0.8557, 0.1333, 0.1451, 0.8645, 0.1451, 0.8645, 0.8557, 0.1333, 0.1451, 0.1333, 0.1212, 0.8645, 0.1212, 0.8645, 0.1451, 0.1212, 0.1451, 0.1212, 0.1212, 0.1333, 0.1212, 0.1333, 0.1451, 0.1212, 0.8557, 0.1212, 0.1451, 0.1333, 0.1451, 0.1333, 0.8557, 0.1212, 0.8788, 0.1212, 0.8557, 0.1333, 0.8557, 0.1333, 0.8788, 0.8788, 0.1212, 0.8788, 0.1451, 0.8788, 0.1451, 0.8788, 0.1212, 0.1212, 0.1212, 0.1333, 0.1212, 0.1333, 0.1212, 0.1212, 0.1212, 0.1333, 0.1212, 0.8645, 0.1212, 0.8645, 0.1212, 0.1333, 0.1212])
me_plane_001.update()
me_plane_002 = bpy.data.meshes.new('Plane.002')
me_plane_002.from_pydata([(-0.4026, -0.1756, 0.0), (0.4026, -0.1756, 0.0), (-0.4026, 0.1756, 0.0), (0.4026, 0.1756, 0.0), (0.3304, -0.008817, 0.06314), (0.3304, 0.008817, 0.06314), (0.3957, 0.008817, 0.06314), (-0.2498, -0.09674, 0.06314), (-0.3139, -0.09674, 0.06314), (-0.3139, -0.07899, 0.06314), (-0.2498, -0.07899, 0.06314), (-0.1692, -0.09674, 0.06314), (-0.2334, -0.09674, 0.06314), (-0.2334, -0.07899, 0.06314), (-0.1692, -0.07899, 0.06314), (-0.1529, -0.07899, 0.06314), (-0.08871, -0.07899, 0.06314), (-0.07234, -0.07899, 0.06314), (-0.008182, -0.07899, 0.06314), (0.008182, -0.07899, 0.06314), (0.07234, -0.07899, 0.06314), (0.08871, -0.07899, 0.06314), (0.1529, -0.07899, 0.06314), (0.2334, -0.09674, 0.06314), (0.1692, -0.09674, 0.06314), (0.1692, -0.07899, 0.06314), (0.2334, -0.07899, 0.06314), (0.3139, -0.09674, 0.06314), (0.2498, -0.09674, 0.06314), (0.2498, -0.07899, 0.06314), (0.3139, -0.07899, 0.06314), (0.3957, -0.09674, 0.06314), (0.3304, -0.09674, 0.06314), (0.3304, -0.07899, 0.06314), (0.3957, -0.07899, 0.06314), (-0.3304, 0.07899, 0.06314), (-0.3957, 0.07899, 0.06314), (-0.3957, 0.09674, 0.06314), (-0.3304, 0.09674, 0.06314), (-0.3304, -0.008817, 0.06314), (-0.3957, -0.008817, 0.06314), (-0.3957, 0.008817, 0.06314), (-0.3304, 0.008817, 0.06314), (-0.3304, -0.09674, 0.06314), (-0.3957, -0.09674, 0.06314), (-0.3957, -0.07899, 0.06314), (-0.3304, -0.07899, 0.06314), (-0.4026, 0.0864, 0.0), (-0.4026, 0.08921, 0.0), (-0.4026, -0.001408, 0.0), (-0.4026, 0.001408, 0.0), (-0.4026, -0.08921, 0.0), (-0.4026, -0.0864, 0.0), (0.4026, -0.0864, 0.0), (0.4026, -0.08921, 0.0), (0.4026, 0.001408, 0.0), (0.4026, -0.001408, 0.0), (0.4026, 0.08921, 0.0), (0.4026, 0.0864, 0.0), (-0.3207, -0.1756, 0.0), (-0.3235, -0.1756, 0.0), (-0.2402, -0.1756, 0.0), (-0.243, -0.1756, 0.0), (-0.1625, -0.1756, 0.0), (0.1625, -0.1756, 0.0), (0.243, -0.1756, 0.0), (0.2402, -0.1756, 0.0), (0.3235, -0.1756, 0.0), (0.3207, -0.1756, 0.0), (0.3207, 0.1756, 0.0), (0.3235, 0.1756, 0.0), (0.2402, 0.1756, 0.0), (0.243, 0.1756, 0.0), (0.1596, 0.1756, 0.0), (0.1625, 0.1756, 0.0), (0.07912, 0.1756, 0.0), (0.08193, 0.1756, 0.0), (-0.001408, 0.1756, 0.0), (0.001408, 0.1756, 0.0), (-0.08193, 0.1756, 0.0), (-0.07912, 0.1756, 0.0), (-0.1625, 0.1756, 0.0), (-0.1596, 0.1756, 0.0), (-0.243, 0.1756, 0.0), (-0.2402, 0.1756, 0.0), (-0.3235, 0.1756, 0.0), (-0.3207, 0.1756, 0.0), (0.3235, -0.08921, 0.0), (0.3235, -0.0864, 0.0), (0.3207, -0.0864, 0.0), (0.3207, -0.08921, 0.0), (0.243, -0.08921, 0.0), (0.243, -0.0864, 0.0), (0.2402, -0.0864, 0.0), (0.2402, -0.08921, 0.0), (0.1625, -0.08921, 0.0), (0.1625, -0.0864, 0.0), (0.1596, -0.0864, 0.0), (0.08193, -0.0864, 0.0), (0.07912, -0.0864, 0.0), (0.001408, -0.0864, 0.0), (-0.001408, -0.0864, 0.0), (-0.07912, -0.0864, 0.0), (-0.08193, -0.0864, 0.0), (-0.1596, -0.0864, 0.0), (-0.1625, -0.0864, 0.0), (-0.1625, -0.08921, 0.0), (-0.2402, -0.08921, 0.0), (-0.2402, -0.0864, 0.0), (-0.243, -0.0864, 0.0), (-0.243, -0.08921, 0.0), (-0.3235, -0.08921, 0.0), (-0.3207, -0.08921, 0.0), (-0.3207, -0.0864, 0.0), (-0.3235, -0.0864, 0.0), (0.3235, -0.001408, 0.0), (0.3235, 0.001408, 0.0), (0.3207, 0.001408, 0.0), (0.3207, -0.001408, 0.0), (0.243, -0.001408, 0.0), (0.243, 0.001408, 0.0), (0.2402, 0.001408, 0.0), (0.2402, -0.001408, 0.0), (0.1625, -0.001408, 0.0), (0.1625, 0.001408, 0.0), (0.1596, 0.001408, 0.0), (0.1596, -0.001408, 0.0), (0.08193, -0.001408, 0.0), (0.08193, 0.001408, 0.0), (0.07912, 0.001408, 0.0), (0.07912, -0.001408, 0.0), (0.001408, -0.001408, 0.0), (0.001408, 0.001408, 0.0), (-0.001408, 0.001408, 0.0), (-0.001408, -0.001408, 0.0), (-0.07912, -0.001408, 0.0), (-0.07912, 0.001408, 0.0), (-0.08193, 0.001408, 0.0), (-0.08193, -0.001408, 0.0), (-0.1596, -0.001408, 0.0), (-0.1596, 0.001408, 0.0), (-0.1625, 0.001408, 0.0), (-0.1625, -0.001408, 0.0), (-0.2402, -0.001408, 0.0), (-0.2402, 0.001408, 0.0), (-0.243, 0.001408, 0.0), (-0.243, -0.001408, 0.0), (-0.3235, -0.001408, 0.0), (-0.3207, -0.001408, 0.0), (-0.3207, 0.001408, 0.0), (-0.3235, 0.001408, 0.0), (0.3235, 0.08921, 0.0), (0.3207, 0.08921, 0.0), (0.3207, 0.0864, 0.0), (0.3235, 0.0864, 0.0), (0.243, 0.08921, 0.0), (0.2402, 0.08921, 0.0), (0.2402, 0.0864, 0.0), (0.243, 0.0864, 0.0), (0.1625, 0.08921, 0.0), (0.1596, 0.08921, 0.0), (0.1596, 0.0864, 0.0), (0.1625, 0.0864, 0.0), (0.08193, 0.08921, 0.0), (0.07912, 0.08921, 0.0), (0.07912, 0.0864, 0.0), (0.08193, 0.0864, 0.0), (0.001408, 0.08921, 0.0), (-0.001408, 0.08921, 0.0), (-0.001408, 0.0864, 0.0), (0.001408, 0.0864, 0.0), (-0.07912, 0.08921, 0.0), (-0.08193, 0.08921, 0.0), (-0.08193, 0.0864, 0.0), (-0.07912, 0.0864, 0.0), (-0.1596, 0.08921, 0.0), (-0.1625, 0.08921, 0.0), (-0.1625, 0.0864, 0.0), (-0.1596, 0.0864, 0.0), (-0.2402, 0.08921, 0.0), (-0.243, 0.08921, 0.0), (-0.243, 0.0864, 0.0), (-0.2402, 0.0864, 0.0), (-0.3235, 0.08921, 0.0), (-0.3235, 0.0864, 0.0), (-0.3207, 0.0864, 0.0), (-0.3207, 0.08921, 0.0), (0.3957, -0.008817, 0.06314), (0.3139, 0.008817, 0.06314), (0.2498, 0.008817, 0.06314), (0.2498, -0.008817, 0.06314), (0.3139, -0.008817, 0.06314), (0.2334, 0.008817, 0.06314), (0.1692, 0.008817, 0.06314), (0.1692, -0.008817, 0.06314), (0.2334, -0.008817, 0.06314), (0.1529, 0.008817, 0.06314), (0.08871, 0.008817, 0.06314), (0.08871, -0.008817, 0.06314), (0.1529, -0.008817, 0.06314), (0.07234, 0.008817, 0.06314), (0.008182, 0.008817, 0.06314), (0.008182, -0.008817, 0.06314), (0.07234, -0.008817, 0.06314), (-0.008182, 0.008817, 0.06314), (-0.07234, 0.008817, 0.06314), (-0.07234, -0.008817, 0.06314), (-0.008182, -0.008817, 0.06314), (-0.08871, 0.008817, 0.06314), (-0.1529, 0.008817, 0.06314), (-0.1529, -0.008817, 0.06314), (-0.08871, -0.008817, 0.06314), (-0.1692, 0.008817, 0.06314), (-0.2334, 0.008817, 0.06314), (-0.2334, -0.008817, 0.06314), (-0.1692, -0.008817, 0.06314), (-0.2498, 0.008817, 0.06314), (-0.3139, 0.008817, 0.06314), (-0.3139, -0.008817, 0.06314), (-0.2498, -0.008817, 0.06314), (0.3957, 0.09674, 0.06314), (0.3304, 0.09674, 0.06314), (0.3304, 0.07899, 0.06314), (0.3957, 0.07899, 0.06314), (0.3139, 0.09674, 0.06314), (0.2498, 0.09674, 0.06314), (0.2498, 0.07899, 0.06314), (0.3139, 0.07899, 0.06314), (0.2334, 0.09674, 0.06314), (0.1692, 0.09674, 0.06314), (0.1692, 0.07899, 0.06314), (0.2334, 0.07899, 0.06314), (0.1529, 0.09674, 0.06314), (0.08871, 0.09674, 0.06314), (0.08871, 0.07899, 0.06314), (0.1529, 0.07899, 0.06314), (0.07234, 0.09674, 0.06314), (0.008182, 0.09674, 0.06314), (0.008182, 0.07899, 0.06314), (0.07234, 0.07899, 0.06314), (-0.008182, 0.09674, 0.06314), (-0.07234, 0.09674, 0.06314), (-0.07234, 0.07899, 0.06314), (-0.008182, 0.07899, 0.06314), (-0.08871, 0.09674, 0.06314), (-0.1529, 0.09674, 0.06314), (-0.1529, 0.07899, 0.06314), (-0.08871, 0.07899, 0.06314), (-0.1692, 0.09674, 0.06314), (-0.2334, 0.09674, 0.06314), (-0.2334, 0.07899, 0.06314), (-0.1692, 0.07899, 0.06314), (-0.2498, 0.09674, 0.06314), (-0.3139, 0.09674, 0.06314), (-0.3139, 0.07899, 0.06314), (-0.2498, 0.07899, 0.06314), (-0.3139, -0.1681, 0.06314), (-0.3304, -0.1681, 0.06314), (-0.2334, -0.1681, 0.06314), (-0.2498, -0.1681, 0.06314), (-0.1692, -0.1681, 0.06314), (0.1692, -0.1681, 0.06314), (0.2498, -0.1681, 0.06314), (0.2334, -0.1681, 0.06314), (0.3304, -0.1681, 0.06314), (0.3139, -0.1681, 0.06314), (-0.3139, 0.1681, 0.06314), (-0.3304, 0.1681, 0.06314), (-0.2334, 0.1681, 0.06314), (-0.2498, 0.1681, 0.06314), (-0.1529, 0.1681, 0.06314), (-0.1692, 0.1681, 0.06314), (-0.07234, 0.1681, 0.06314), (-0.08871, 0.1681, 0.06314), (0.008182, 0.1681, 0.06314), (-0.008182, 0.1681, 0.06314), (0.08871, 0.1681, 0.06314), (0.07234, 0.1681, 0.06314), (0.1692, 0.1681, 0.06314), (0.1529, 0.1681, 0.06314), (0.2498, 0.1681, 0.06314), (0.2334, 0.1681, 0.06314), (0.3304, 0.1681, 0.06314), (0.3139, 0.1681, 0.06314), (-0.3957, 0.1681, 0.06314), (-0.3957, -0.1681, 0.06314), (0.3957, -0.1681, 0.06314), (0.3957, 0.1681, 0.06314)], [], [(94, 95, 24, 23), (61, 63, 260, 258), (185, 149, 217, 254), (96, 93, 26, 25), (59, 62, 259, 256), (181, 185, 254, 255), (90, 91, 28, 27), (3, 70, 282, 287), (186, 180, 252, 253), (92, 89, 30, 29), (57, 3, 287, 220), (177, 182, 250, 251), (54, 87, 32, 31), (55, 58, 223, 6), (179, 176, 248, 249), (88, 53, 34, 33), (53, 56, 187, 34), (173, 178, 246, 247), (1, 54, 31, 286), (175, 172, 244, 245), (184, 47, 36, 35), (67, 1, 286, 264), (169, 174, 242, 243), (24, 95, 106, 11), (0, 60, 257, 285), (171, 168, 240, 241), (48, 183, 38, 37), (51, 0, 285, 44), (165, 170, 238, 239), (147, 49, 40, 39), (49, 52, 45, 40), (167, 164, 236, 237), (62, 110, 7, 259), (47, 50, 41, 36), (161, 166, 234, 235), (107, 61, 258, 12), (50, 150, 42, 41), (85, 2, 284, 267), (163, 160, 232, 233), (111, 51, 44, 43), (2, 48, 37, 284), (157, 162, 230, 231), (60, 111, 43, 257), (152, 69, 283, 224), (159, 156, 228, 229), (112, 59, 256, 8), (52, 114, 46, 45), (153, 158, 226, 227), (70, 151, 221, 282), (37, 38, 267, 284), (229, 228, 281, 278), (233, 232, 279, 276), (237, 236, 277, 274), (241, 240, 275, 272), (245, 244, 273, 270), (249, 248, 271, 268), (253, 252, 269, 266), (29, 30, 191, 190), (41, 42, 35, 36), (225, 224, 283, 280), (262, 265, 27, 28), (261, 263, 23, 24), (258, 260, 11, 12), (264, 286, 31, 32), (25, 26, 195, 194), (21, 22, 199, 198), (19, 20, 203, 202), (17, 18, 207, 206), (15, 16, 211, 210), (13, 14, 215, 214), (9, 10, 219, 218), (189, 188, 227, 226), (285, 257, 43, 44), (193, 192, 231, 230), (197, 196, 235, 234), (201, 200, 239, 238), (205, 204, 243, 242), (209, 208, 247, 246), (213, 212, 251, 250), (217, 216, 255, 254), (45, 46, 39, 40), (221, 220, 287, 282), (5, 6, 223, 222), (33, 34, 187, 4), (256, 259, 7, 8), (150, 184, 35, 42), (98, 97, 22, 21), (182, 144, 213, 250), (145, 181, 255, 216), (64, 261, 260, 63), (100, 99, 20, 19), (261, 24, 11, 260), (178, 140, 209, 246), (95, 64, 63, 106), (141, 177, 251, 212), (64, 66, 263, 261), (102, 101, 18, 17), (174, 136, 205, 242), (65, 68, 265, 262), (91, 65, 262, 28), (137, 173, 247, 208), (69, 72, 280, 283), (104, 103, 16, 15), (66, 94, 23, 263), (170, 132, 201, 238), (71, 74, 278, 281), (133, 169, 243, 204), (73, 76, 276, 279), (108, 105, 14, 13), (87, 67, 264, 32), (166, 128, 197, 234), (75, 78, 274, 277), (106, 107, 12, 11), (68, 90, 27, 265), (129, 165, 239, 200), (77, 80, 272, 275), (113, 109, 10, 9), (86, 186, 253, 266), (162, 124, 193, 230), (79, 82, 270, 273), (110, 112, 8, 7), (125, 161, 235, 196), (81, 84, 268, 271), (183, 85, 267, 38), (158, 120, 189, 226), (83, 86, 266, 269), (115, 4, 5, 116), (84, 179, 249, 268), (121, 157, 231, 192), (56, 115, 116, 55), (154, 116, 5, 222), (120, 117, 188, 189), (180, 83, 269, 252), (117, 153, 227, 188), (118, 119, 190, 191), (82, 175, 245, 270), (148, 113, 9, 218), (124, 121, 192, 193), (114, 147, 39, 46), (122, 123, 194, 195), (176, 81, 271, 248), (143, 108, 13, 214), (128, 125, 196, 197), (80, 171, 241, 272), (109, 146, 219, 10), (126, 127, 198, 199), (139, 104, 15, 210), (132, 129, 200, 201), (172, 79, 273, 244), (105, 142, 215, 14), (130, 131, 202, 203), (78, 167, 237, 274), (135, 102, 17, 206), (136, 133, 204, 205), (103, 138, 211, 16), (134, 135, 206, 207), (168, 77, 275, 240), (131, 100, 19, 202), (140, 137, 208, 209), (76, 163, 233, 276), (101, 134, 207, 18), (138, 139, 210, 211), (127, 98, 21, 198), (144, 141, 212, 213), (164, 75, 277, 236), (99, 130, 203, 20), (142, 143, 214, 215), (74, 159, 229, 278), (123, 96, 25, 194), (149, 145, 216, 217), (97, 126, 199, 22), (146, 148, 218, 219), (160, 73, 279, 232), (119, 92, 29, 190), (72, 155, 225, 280), (93, 122, 195, 26), (151, 57, 220, 221), (118, 191, 4, 115), (58, 154, 222, 223), (156, 71, 281, 228), (89, 118, 115, 88), (155, 152, 224, 225), (4, 187, 6, 5), (187, 56, 55, 6), (191, 30, 33, 4), (30, 89, 88, 33)])
me_plane_002.polygons.foreach_set('use_smooth', [True] * 186)
_uv = me_plane_002.uv_layers.new(name='UVMap')
_uv.uv.foreach_set('vector', [0.7983, 0.246, 0.7017, 0.246, 0.7017, 0.246, 0.7983, 0.246, 0.2017, 0.0, 0.2983, 0.0, 0.2983, 0.0, 0.2017, 0.0, 0.1017, 0.746, 0.1017, 0.504, 0.1017, 0.504, 0.1017, 0.746, 0.7017, 0.254, 0.7983, 0.254, 0.7983, 0.254, 0.7017, 0.254, 0.1017, 0.0, 0.1983, 0.0, 0.1983, 0.0, 0.1017, 0.0, 0.1983, 0.746, 0.1017, 0.746, 0.1017, 0.746, 0.1983, 0.746, 0.8983, 0.246, 0.8017, 0.246, 0.8017, 0.246, 0.8983, 0.246, 1.0, 1.0, 0.9017, 1.0, 0.9017, 1.0, 1.0, 1.0, 0.1017, 0.754, 0.1983, 0.754, 0.1983, 0.754, 0.1017, 0.754, 0.8017, 0.254, 0.8983, 0.254, 0.8983, 0.254, 0.8017, 0.254, 1.0, 0.754, 1.0, 1.0, 1.0, 1.0, 1.0, 0.754, 0.2983, 0.746, 0.2017, 0.746, 0.2017, 0.746, 0.2983, 0.746, 1.0, 0.246, 0.9017, 0.246, 0.9017, 0.246, 1.0, 0.246, 1.0, 0.504, 1.0, 0.746, 1.0, 0.746, 1.0, 0.504, 0.2017, 0.754, 0.2983, 0.754, 0.2983, 0.754, 0.2017, 0.754, 0.9017, 0.254, 1.0, 0.254, 1.0, 0.254, 0.9017, 0.254, 1.0, 0.254, 1.0, 0.496, 1.0, 0.496, 1.0, 0.254, 0.3983, 0.746, 0.3017, 0.746, 0.3017, 0.746, 0.3983, 0.746, 1.0, 0.0, 1.0, 0.246, 1.0, 0.246, 1.0, 0.0, 0.3017, 0.754, 0.3983, 0.754, 0.3983, 0.754, 0.3017, 0.754, 0.09825, 0.746, 0.0, 0.746, 0.0, 0.746, 0.09825, 0.746, 0.9017, 0.0, 1.0, 0.0, 1.0, 0.0, 0.9017, 0.0, 0.4983, 0.746, 0.4017, 0.746, 0.4017, 0.746, 0.4983, 0.746, 0.7017, 0.246, 0.7017, 0.246, 0.2983, 0.246, 0.2983, 0.246, 0.0, 0.0, 0.09825, 0.0, 0.09825, 0.0, 0.0, 0.0, 0.4017, 0.754, 0.4983, 0.754, 0.4983, 0.754, 0.4017, 0.754, 0.0, 0.754, 0.09825, 0.754, 0.09825, 0.754, 0.0, 0.754, 0.0, 0.246, 0.0, 0.0, 0.0, 0.0, 0.0, 0.246, 0.5983, 0.746, 0.5017, 0.746, 0.5017, 0.746, 0.5983, 0.746, 0.09825, 0.496, 0.0, 0.496, 0.0, 0.496, 0.09825, 0.496, 0.0, 0.496, 0.0, 0.254, 0.0, 0.254, 0.0, 0.496, 0.5017, 0.754, 0.5983, 0.754, 0.5983, 0.754, 0.5017, 0.754, 0.1983, 0.0, 0.1983, 0.246, 0.1983, 0.246, 0.1983, 0.0, 0.0, 0.746, 0.0, 0.504, 0.0, 0.504, 0.0, 0.746, 0.6983, 0.746, 0.6017, 0.746, 0.6017, 0.746, 0.6983, 0.746, 0.2017, 0.246, 0.2017, 0.0, 0.2017, 0.0, 0.2017, 0.246, 0.0, 0.504, 0.09825, 0.504, 0.09825, 0.504, 0.0, 0.504, 0.09825, 1.0, 0.0, 1.0, 0.0, 1.0, 0.09825, 1.0, 0.6017, 0.754, 0.6983, 0.754, 0.6983, 0.754, 0.6017, 0.754, 0.09825, 0.246, 0.0, 0.246, 0.0, 0.246, 0.09825, 0.246, 0.0, 1.0, 0.0, 0.754, 0.0, 0.754, 0.0, 1.0, 0.7983, 0.746, 0.7017, 0.746, 0.7017, 0.746, 0.7983, 0.746, 0.09825, 0.0, 0.09825, 0.246, 0.09825, 0.246, 0.09825, 0.0, 0.8983, 0.754, 0.8983, 1.0, 0.8983, 1.0, 0.8983, 0.754, 0.7017, 0.754, 0.7983, 0.754, 0.7983, 0.754, 0.7017, 0.754, 0.1017, 0.246, 0.1017, 0.0, 0.1017, 0.0, 0.1017, 0.246, 0.0, 0.254, 0.09825, 0.254, 0.09825, 0.254, 0.0, 0.254, 0.8983, 0.746, 0.8017, 0.746, 0.8017, 0.746, 0.8983, 0.746, 0.9017, 1.0, 0.9017, 0.754, 0.9017, 0.754, 0.9017, 1.0, 0.0, 0.754, 0.09825, 0.754, 0.09825, 1.0, 0.0, 1.0, 0.7017, 0.754, 0.7983, 0.754, 0.7983, 1.0, 0.7017, 1.0, 0.6017, 0.754, 0.6983, 0.754, 0.6983, 1.0, 0.6017, 1.0, 0.5017, 0.754, 0.5983, 0.754, 0.5983, 1.0, 0.5017, 1.0, 0.4017, 0.754, 0.4983, 0.754, 0.4983, 1.0, 0.4017, 1.0, 0.3017, 0.754, 0.3983, 0.754, 0.3983, 1.0, 0.3017, 1.0, 0.2017, 0.754, 0.2983, 0.754, 0.2983, 1.0, 0.2017, 1.0, 0.1017, 0.754, 0.1983, 0.754, 0.1983, 1.0, 0.1017, 1.0, 0.8017, 0.254, 0.8983, 0.254, 0.8983, 0.496, 0.8017, 0.496, 0.0, 0.504, 0.09825, 0.504, 0.09825, 0.746, 0.0, 0.746, 0.8017, 0.754, 0.8983, 0.754, 0.8983, 1.0, 0.8017, 1.0, 0.8017, 0.0, 0.8983, 0.0, 0.8983, 0.246, 0.8017, 0.246, 0.7017, 0.0, 0.7983, 0.0, 0.7983, 0.246, 0.7017, 0.246, 0.2017, 0.0, 0.2983, 0.0, 0.2983, 0.246, 0.2017, 0.246, 0.9017, 0.0, 1.0, 0.0, 1.0, 0.246, 0.9017, 0.246, 0.7017, 0.254, 0.7983, 0.254, 0.7983, 0.496, 0.7017, 0.496, 0.6017, 0.254, 0.6983, 0.254, 0.6983, 0.496, 0.6017, 0.496, 0.5017, 0.254, 0.5983, 0.254, 0.5983, 0.496, 0.5017, 0.496, 0.4017, 0.254, 0.4983, 0.254, 0.4983, 0.496, 0.4017, 0.496, 0.3017, 0.254, 0.3983, 0.254, 0.3983, 0.496, 0.3017, 0.496, 0.2017, 0.254, 0.2983, 0.254, 0.2983, 0.496, 0.2017, 0.496, 0.1017, 0.254, 0.1983, 0.254, 0.1983, 0.496, 0.1017, 0.496, 0.8017, 0.504, 0.8983, 0.504, 0.8983, 0.746, 0.8017, 0.746, 0.0, 0.0, 0.09825, 0.0, 0.09825, 0.246, 0.0, 0.246, 0.7017, 0.504, 0.7983, 0.504, 0.7983, 0.746, 0.7017, 0.746, 0.6017, 0.504, 0.6983, 0.504, 0.6983, 0.746, 0.6017, 0.746, 0.5017, 0.504, 0.5983, 0.504, 0.5983, 0.746, 0.5017, 0.746, 0.4017, 0.504, 0.4983, 0.504, 0.4983, 0.746, 0.4017, 0.746, 0.3017, 0.504, 0.3983, 0.504, 0.3983, 0.746, 0.3017, 0.746, 0.2017, 0.504, 0.2983, 0.504, 0.2983, 0.746, 0.2017, 0.746, 0.1017, 0.504, 0.1983, 0.504, 0.1983, 0.746, 0.1017, 0.746, 0.0, 0.254, 0.09825, 0.254, 0.09825, 0.496, 0.0, 0.496, 0.9017, 0.754, 1.0, 0.754, 1.0, 1.0, 0.9017, 1.0, 0.9017, 0.504, 1.0, 0.504, 1.0, 0.746, 0.9017, 0.746, 0.9017, 0.254, 1.0, 0.254, 1.0, 0.496, 0.9017, 0.496, 0.1017, 0.0, 0.1983, 0.0, 0.1983, 0.246, 0.1017, 0.246, 0.09825, 0.504, 0.09825, 0.746, 0.09825, 0.746, 0.09825, 0.504, 0.6017, 0.254, 0.6983, 0.254, 0.6983, 0.254, 0.6017, 0.254, 0.2017, 0.746, 0.2017, 0.504, 0.2017, 0.504, 0.2017, 0.746, 0.1983, 0.504, 0.1983, 0.746, 0.1983, 0.746, 0.1983, 0.504, 0.7017, 0.0, 0.7017, 0.0, 0.2983, 0.0, 0.2983, 0.0, 0.5017, 0.254, 0.5983, 0.254, 0.5983, 0.254, 0.5017, 0.254, 0.7017, 0.0, 0.7017, 0.246, 0.2983, 0.246, 0.2983, 0.0, 0.3017, 0.746, 0.3017, 0.504, 0.3017, 0.504, 0.3017, 0.746, 0.7017, 0.246, 0.7017, 0.0, 0.2983, 0.0, 0.2983, 0.246, 0.2983, 0.504, 0.2983, 0.746, 0.2983, 0.746, 0.2983, 0.504, 0.7017, 0.0, 0.7983, 0.0, 0.7983, 0.0, 0.7017, 0.0, 0.4017, 0.254, 0.4983, 0.254, 0.4983, 0.254, 0.4017, 0.254, 0.4017, 0.746, 0.4017, 0.504, 0.4017, 0.504, 0.4017, 0.746, 0.8017, 0.0, 0.8983, 0.0, 0.8983, 0.0, 0.8017, 0.0, 0.8017, 0.246, 0.8017, 0.0, 0.8017, 0.0, 0.8017, 0.246, 0.3983, 0.504, 0.3983, 0.746, 0.3983, 0.746, 0.3983, 0.504, 0.8983, 1.0, 0.8017, 1.0, 0.8017, 1.0, 0.8983, 1.0, 0.3017, 0.254, 0.3983, 0.254, 0.3983, 0.254, 0.3017, 0.254, 0.7983, 0.0, 0.7983, 0.246, 0.7983, 0.246, 0.7983, 0.0, 0.5017, 0.746, 0.5017, 0.504, 0.5017, 0.504, 0.5017, 0.746, 0.7983, 1.0, 0.7017, 1.0, 0.7017, 1.0, 0.7983, 1.0, 0.4983, 0.504, 0.4983, 0.746, 0.4983, 0.746, 0.4983, 0.504, 0.6983, 1.0, 0.6017, 1.0, 0.6017, 1.0, 0.6983, 1.0, 0.2017, 0.254, 0.2983, 0.254, 0.2983, 0.254, 0.2017, 0.254, 0.9017, 0.246, 0.9017, 0.0, 0.9017, 0.0, 0.9017, 0.246, 0.6017, 0.746, 0.6017, 0.504, 0.6017, 0.504, 0.6017, 0.746, 0.5983, 1.0, 0.5017, 1.0, 0.5017, 1.0, 0.5983, 1.0, 0.2983, 0.246, 0.2017, 0.246, 0.2017, 0.246, 0.2983, 0.246, 0.8983, 0.0, 0.8983, 0.246, 0.8983, 0.246, 0.8983, 0.0, 0.5983, 0.504, 0.5983, 0.746, 0.5983, 0.746, 0.5983, 0.504, 0.4983, 1.0, 0.4017, 1.0, 0.4017, 1.0, 0.4983, 1.0, 0.1017, 0.254, 0.1983, 0.254, 0.1983, 0.254, 0.1017, 0.254, 0.1017, 1.0, 0.1017, 0.754, 0.1017, 0.754, 0.1017, 1.0, 0.7017, 0.746, 0.7017, 0.504, 0.7017, 0.504, 0.7017, 0.746, 0.3983, 1.0, 0.3017, 1.0, 0.3017, 1.0, 0.3983, 1.0, 0.1983, 0.246, 0.1017, 0.246, 0.1017, 0.246, 0.1983, 0.246, 0.6983, 0.504, 0.6983, 0.746, 0.6983, 0.746, 0.6983, 0.504, 0.2983, 1.0, 0.2017, 1.0, 0.2017, 1.0, 0.2983, 1.0, 0.09825, 0.754, 0.09825, 1.0, 0.09825, 1.0, 0.09825, 0.754, 0.8017, 0.746, 0.8017, 0.504, 0.8017, 0.504, 0.8017, 0.746, 0.1983, 1.0, 0.1017, 1.0, 0.1017, 1.0, 0.1983, 1.0, 0.9017, 0.496, 0.9017, 0.496, 0.9017, 0.504, 0.9017, 0.504, 0.2017, 1.0, 0.2017, 0.754, 0.2017, 0.754, 0.2017, 1.0, 0.7983, 0.504, 0.7983, 0.746, 0.7983, 0.746, 0.7983, 0.504, 1.0, 0.496, 0.9017, 0.496, 0.9017, 0.504, 1.0, 0.504, 0.9017, 0.746, 0.9017, 0.504, 0.9017, 0.504, 0.9017, 0.746, 0.8017, 0.504, 0.8983, 0.504, 0.8983, 0.504, 0.8017, 0.504, 0.1983, 0.754, 0.1983, 1.0, 0.1983, 1.0, 0.1983, 0.754, 0.8983, 0.504, 0.8983, 0.746, 0.8983, 0.746, 0.8983, 0.504, 0.8983, 0.496, 0.8017, 0.496, 0.8017, 0.496, 0.8983, 0.496, 0.3017, 1.0, 0.3017, 0.754, 0.3017, 0.754, 0.3017, 1.0, 0.1017, 0.496, 0.1017, 0.254, 0.1017, 0.254, 0.1017, 0.496, 0.7017, 0.504, 0.7983, 0.504, 0.7983, 0.504, 0.7017, 0.504, 0.09825, 0.254, 0.09825, 0.496, 0.09825, 0.496, 0.09825, 0.254, 0.7983, 0.496, 0.7017, 0.496, 0.7017, 0.496, 0.7983, 0.496, 0.2983, 0.754, 0.2983, 1.0, 0.2983, 1.0, 0.2983, 0.754, 0.2017, 0.496, 0.2017, 0.254, 0.2017, 0.254, 0.2017, 0.496, 0.6017, 0.504, 0.6983, 0.504, 0.6983, 0.504, 0.6017, 0.504, 0.4017, 1.0, 0.4017, 0.754, 0.4017, 0.754, 0.4017, 1.0, 0.1983, 0.254, 0.1983, 0.496, 0.1983, 0.496, 0.1983, 0.254, 0.6983, 0.496, 0.6017, 0.496, 0.6017, 0.496, 0.6983, 0.496, 0.3017, 0.496, 0.3017, 0.254, 0.3017, 0.254, 0.3017, 0.496, 0.5017, 0.504, 0.5983, 0.504, 0.5983, 0.504, 0.5017, 0.504, 0.3983, 0.754, 0.3983, 1.0, 0.3983, 1.0, 0.3983, 0.754, 0.2983, 0.254, 0.2983, 0.496, 0.2983, 0.496, 0.2983, 0.254, 0.5983, 0.496, 0.5017, 0.496, 0.5017, 0.496, 0.5983, 0.496, 0.5017, 1.0, 0.5017, 0.754, 0.5017, 0.754, 0.5017, 1.0, 0.4017, 0.496, 0.4017, 0.254, 0.4017, 0.254, 0.4017, 0.496, 0.4017, 0.504, 0.4983, 0.504, 0.4983, 0.504, 0.4017, 0.504, 0.3983, 0.254, 0.3983, 0.496, 0.3983, 0.496, 0.3983, 0.254, 0.4983, 0.496, 0.4017, 0.496, 0.4017, 0.496, 0.4983, 0.496, 0.4983, 0.754, 0.4983, 1.0, 0.4983, 1.0, 0.4983, 0.754, 0.5017, 0.496, 0.5017, 0.254, 0.5017, 0.254, 0.5017, 0.496, 0.3017, 0.504, 0.3983, 0.504, 0.3983, 0.504, 0.3017, 0.504, 0.6017, 1.0, 0.6017, 0.754, 0.6017, 0.754, 0.6017, 1.0, 0.4983, 0.254, 0.4983, 0.496, 0.4983, 0.496, 0.4983, 0.254, 0.3983, 0.496, 0.3017, 0.496, 0.3017, 0.496, 0.3983, 0.496, 0.6017, 0.496, 0.6017, 0.254, 0.6017, 0.254, 0.6017, 0.496, 0.2017, 0.504, 0.2983, 0.504, 0.2983, 0.504, 0.2017, 0.504, 0.5983, 0.754, 0.5983, 1.0, 0.5983, 1.0, 0.5983, 0.754, 0.5983, 0.254, 0.5983, 0.496, 0.5983, 0.496, 0.5983, 0.254, 0.2983, 0.496, 0.2017, 0.496, 0.2017, 0.496, 0.2983, 0.496, 0.7017, 1.0, 0.7017, 0.754, 0.7017, 0.754, 0.7017, 1.0, 0.7017, 0.496, 0.7017, 0.254, 0.7017, 0.254, 0.7017, 0.496, 0.1017, 0.504, 0.1983, 0.504, 0.1983, 0.504, 0.1017, 0.504, 0.6983, 0.254, 0.6983, 0.496, 0.6983, 0.496, 0.6983, 0.254, 0.1983, 0.496, 0.1017, 0.496, 0.1017, 0.496, 0.1983, 0.496, 0.6983, 0.754, 0.6983, 1.0, 0.6983, 1.0, 0.6983, 0.754, 0.8017, 0.496, 0.8017, 0.254, 0.8017, 0.254, 0.8017, 0.496, 0.8017, 1.0, 0.8017, 0.754, 0.8017, 0.754, 0.8017, 1.0, 0.7983, 0.254, 0.7983, 0.496, 0.7983, 0.496, 0.7983, 0.254, 0.9017, 0.754, 1.0, 0.754, 1.0, 0.754, 0.9017, 0.754, 0.8983, 0.496, 0.8983, 0.496, 0.9017, 0.496, 0.9017, 0.496, 1.0, 0.746, 0.9017, 0.746, 0.9017, 0.746, 1.0, 0.746, 0.7983, 0.754, 0.7983, 1.0, 0.7983, 1.0, 0.7983, 0.754, 0.8983, 0.254, 0.8983, 0.496, 0.9017, 0.496, 0.9017, 0.254, 0.8017, 0.754, 0.8983, 0.754, 0.8983, 0.754, 0.8017, 0.754, 0.9017, 0.496, 1.0, 0.496, 1.0, 0.504, 0.9017, 0.504, 1.0, 0.496, 1.0, 0.496, 1.0, 0.504, 1.0, 0.504, 0.8983, 0.496, 0.8983, 0.254, 0.9017, 0.254, 0.9017, 0.496, 0.8983, 0.254, 0.8983, 0.254, 0.9017, 0.254, 0.9017, 0.254])
me_plane_002.update()
me_plane_003 = bpy.data.meshes.new('Plane.003')
me_plane_003.from_pydata([(-0.4239, -0.2695, 0.0), (0.4239, -0.2695, 0.0), (-0.4239, 0.2695, 0.0), (0.4239, 0.2695, 0.0)], [], [(0, 1, 3, 2)])
_uv = me_plane_003.uv_layers.new(name='UVMap')
_uv.uv.foreach_set('vector', [0.0, 0.0, 1.0, 0.0, 1.0, 1.0, 0.0, 1.0])
me_plane_003.update()

# ---- objects
ob_plane = bpy.data.objects.new('Plane', me_plane)
ob_plane_001 = bpy.data.objects.new('Plane.001', me_plane_001)
ob_plane_002 = bpy.data.objects.new('Plane.002', me_plane_002)
ob_plane_003 = bpy.data.objects.new('Plane.003', me_plane_003)

# ---- transforms, parenting, visibility, modifiers, constraints
ob_plane.location = (0.0, 0.0, 0.0)
ob_plane.scale = (0.5526, 0.3502, 0.3502)
_m = ob_plane.modifiers.new('Bevel', 'BEVEL')
_m.width = 0.008
_m.width_pct = 0.008
_m.segments = 2
_m.angle_limit = 1.047
_m.miter_outer = 'MITER_ARC'
_m = ob_plane.modifiers.new('Subdivision', 'SUBSURF')
_m = ob_plane.modifiers.new('Auto Smooth', 'NODES')
_m.node_group = ng_auto_smooth
_gi = [s.identifier for s in ng_auto_smooth.interface.items_tree if s.item_type == 'SOCKET' and s.in_out == 'INPUT']
_m[_gi[1]] = 0.5236  # Angle
ob_plane_001.location = (0.0, 0.3523, 0.09547)
ob_plane_001.rotation_euler = (-1.942, -0.0, 0.0)
_m = ob_plane_001.modifiers.new('Bevel', 'BEVEL')
_m.width = 0.008
_m.width_pct = 0.008
_m.segments = 2
_m.angle_limit = 1.047
_m.miter_outer = 'MITER_ARC'
_m = ob_plane_001.modifiers.new('Subdivision', 'SUBSURF')
_m = ob_plane_001.modifiers.new('Auto Smooth', 'NODES')
_m.node_group = ng_auto_smooth
_gi = [s.identifier for s in ng_auto_smooth.interface.items_tree if s.item_type == 'SOCKET' and s.in_out == 'INPUT']
_m[_gi[1]] = 0.5236  # Angle
ob_plane_002.parent = ob_plane
ob_plane_002.matrix_parent_inverse = Matrix(((1.81, -0.0, 0.0, -0.0), (-0.0, 2.855, -0.0, 0.0), (0.0, -0.0, 2.855, -0.0), (-0.0, 0.0, -0.0, 1.0)))
ob_plane_002.location = (-0.001006, 0.07858, 0.05568)
_m = ob_plane_002.modifiers.new('Bevel', 'BEVEL')
_m.width = 0.01
_m.width_pct = 0.01
_m.segments = 2
_m.use_clamp_overlap = False
_m.miter_outer = 'MITER_ARC'
_m = ob_plane_002.modifiers.new('Subdivision', 'SUBSURF')
_m = ob_plane_002.modifiers.new('Auto Smooth', 'NODES')
_m.node_group = ng_auto_smooth
_gi = [s.identifier for s in ng_auto_smooth.interface.items_tree if s.item_type == 'SOCKET' and s.in_out == 'INPUT']
_m[_gi[1]] = 0.5236  # Angle
ob_plane_003.parent = ob_plane_001
ob_plane_003.matrix_parent_inverse = Matrix(((1.0, -0.0, 0.0, -0.0), (-0.0, 1.0, -0.0, -0.3523), (0.0, -0.0, 1.0, -0.09547), (-0.0, 0.0, -0.0, 1.0)))
ob_plane_003.location = (-0.001208, 0.008506, 0.1151)

# ---- collection membership
col_collection.objects.link(ob_plane)
col_collection.objects.link(ob_plane_001)
col_collection.objects.link(ob_plane_002)
col_collection.objects.link(ob_plane_003)

# ---- scene / render settings (as saved in the file)
scene.frame_start = 1; scene.frame_end = 250; scene.frame_set(1)
scene.render.engine = 'BLENDER_EEVEE_NEXT'
scene.cycles.sampling_pattern = 'TABULATED_SOBOL'
bpy.context.view_layer.update()

# ---- added for rendering (the .blend has no active camera and no usable light): camera, sun
cam_auto = bpy.data.cameras.new('AutoCamera')
cam_auto.lens = 50.0
cam_auto.sensor_width = 36.0
cam_auto.clip_end = 1000.0
ob_auto_camera = bpy.data.objects.new('AutoCamera', cam_auto)
scene.collection.objects.link(ob_auto_camera)
ob_auto_camera.location = (1.56568, -1.70629, 1.62385)
ob_auto_camera.rotation_euler = (1.09748, -7.21219e-08, 0.694738)
scene.camera = ob_auto_camera
light_auto_sun = bpy.data.lights.new('AutoSun', 'SUN')
light_auto_sun.energy = 3.0
light_auto_sun.angle = 0.0523599
ob_auto_sun = bpy.data.objects.new('AutoSun', light_auto_sun)
scene.collection.objects.link(ob_auto_sun)
ob_auto_sun.rotation_euler = (0.872665, 0.174533, 0.523599)
bpy.context.view_layer.update()
